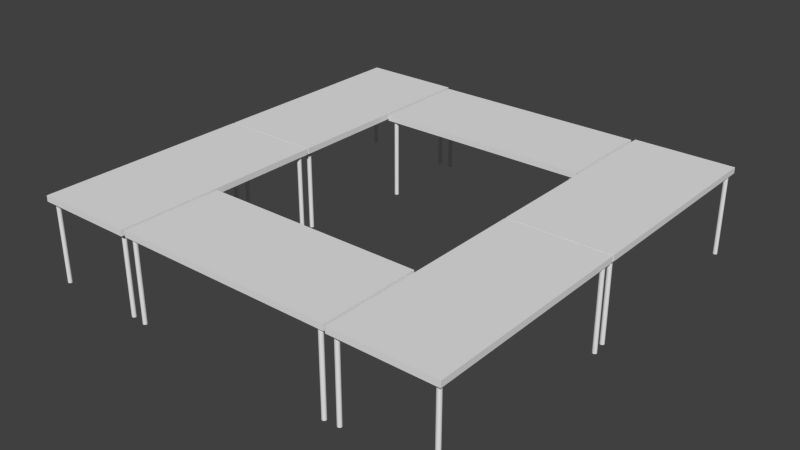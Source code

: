 # Source: mesa.blend  (saved by Blender 2.76.0; exported with 4.5.12 LTS)
import bpy
from mathutils import Matrix  # noqa: F401  (used for matrix-valued properties, if any)

bpy.ops.wm.read_factory_settings(use_empty=True)
scene = bpy.context.scene
scene.name = 'Scene'

# ---- collections
col_collection_1 = bpy.data.collections.new('Collection 1'); scene.collection.children.link(col_collection_1)

# ---- materials (node trees are filled in below, after node groups)
mat_mesamaterial = bpy.data.materials.new('mesaMAterial')
mat_mesamaterial.alpha_threshold = 0.0
mat_mesamaterial.use_transparent_shadow = False
mat_mesamaterial.roughness = 0.5
mat_mesamaterial.specular_intensity = 0.0
mat_mesamaterial.line_color = (0.0, 0.0, 0.0, 1.0)

# ---- material node trees

# ---- world
world_world = bpy.data.worlds.new('World'); scene.world = world_world
world_world.color = (0.05088, 0.05088, 0.05088)
world_world.use_sun_shadow = False
world_world.sun_shadow_jitter_overblur = 0.0
world_world.cycles.sampling_method = 'MANUAL'
world_world.cycles.sample_map_resolution = 256

# ---- meshes
me_cylinder_005 = bpy.data.meshes.new('Cylinder.005')
me_cylinder_005.from_pydata([(47.39, 98.1, -1.031), (47.39, 98.1, 0.9694), (47.58, 98.08, -1.031), (47.58, 98.08, 0.9694), (47.77, 98.02, -1.031), (47.77, 98.02, 0.9694), (47.94, 97.93, -1.031), (47.94, 97.93, 0.9694), (48.09, 97.81, -1.031), (48.09, 97.81, 0.9694), (48.22, 97.66, -1.031), (48.22, 97.66, 0.9694), (48.31, 97.48, -1.031), (48.31, 97.48, 0.9694), (48.37, 97.29, -1.031), (48.37, 97.29, 0.9694), (48.39, 97.1, -1.031), (48.39, 97.1, 0.9694), (48.37, 96.9, -1.031), (48.37, 96.9, 0.9694), (48.31, 96.72, -1.031), (48.31, 96.72, 0.9694), (48.22, 96.54, -1.031), (48.22, 96.54, 0.9694), (48.09, 96.39, -1.031), (48.09, 96.39, 0.9694), (47.94, 96.27, -1.031), (47.94, 96.27, 0.9694), (47.77, 96.18, -1.031), (47.77, 96.18, 0.9694), (47.58, 96.12, -1.031), (47.58, 96.12, 0.9694), (47.39, 96.1, -1.031), (47.39, 96.1, 0.9694), (47.19, 96.12, -1.031), (47.19, 96.12, 0.9694), (47.0, 96.18, -1.031), (47.0, 96.18, 0.9694), (46.83, 96.27, -1.031), (46.83, 96.27, 0.9694), (46.68, 96.39, -1.031), (46.68, 96.39, 0.9694), (46.55, 96.54, -1.031), (46.55, 96.54, 0.9694), (46.46, 96.72, -1.031), (46.46, 96.72, 0.9694), (46.4, 96.9, -1.031), (46.4, 96.9, 0.9694), (46.39, 97.1, -1.031), (46.39, 97.1, 0.9694), (46.4, 97.29, -1.031), (46.4, 97.29, 0.9694), (46.46, 97.48, -1.031), (46.46, 97.48, 0.9694), (46.55, 97.66, -1.031), (46.55, 97.66, 0.9694), (46.68, 97.81, -1.031), (46.68, 97.81, 0.9694), (46.83, 97.93, -1.031), (46.83, 97.93, 0.9694), (47.0, 98.02, -1.031), (47.0, 98.02, 0.9694), (47.19, 98.08, -1.031), (47.19, 98.08, 0.9694), (47.39, 56.54, -1.031), (47.39, 56.54, 0.9694), (47.58, 56.52, -1.031), (47.58, 56.52, 0.9694), (47.77, 56.46, -1.031), (47.77, 56.46, 0.9694), (47.94, 56.37, -1.031), (47.94, 56.37, 0.9694), (48.09, 56.25, -1.031), (48.09, 56.25, 0.9694), (48.22, 56.09, -1.031), (48.22, 56.09, 0.9694), (48.31, 55.92, -1.031), (48.31, 55.92, 0.9694), (48.37, 55.73, -1.031), (48.37, 55.73, 0.9694), (48.39, 55.54, -1.031), (48.39, 55.54, 0.9694), (48.37, 55.34, -1.031), (48.37, 55.34, 0.9694), (48.31, 55.16, -1.031), (48.31, 55.16, 0.9694), (48.22, 54.98, -1.031), (48.22, 54.98, 0.9694), (48.09, 54.83, -1.031), (48.09, 54.83, 0.9694), (47.94, 54.71, -1.031), (47.94, 54.71, 0.9694), (47.77, 54.61, -1.031), (47.77, 54.61, 0.9694), (47.58, 54.56, -1.031), (47.58, 54.56, 0.9694), (47.39, 54.54, -1.031), (47.39, 54.54, 0.9694), (47.19, 54.56, -1.031), (47.19, 54.56, 0.9694), (47.0, 54.61, -1.031), (47.0, 54.61, 0.9694), (46.83, 54.71, -1.031), (46.83, 54.71, 0.9694), (46.68, 54.83, -1.031), (46.68, 54.83, 0.9694), (46.55, 54.98, -1.031), (46.55, 54.98, 0.9694), (46.46, 55.16, -1.031), (46.46, 55.16, 0.9694), (46.4, 55.34, -1.031), (46.4, 55.34, 0.9694), (46.39, 55.54, -1.031), (46.39, 55.54, 0.9694), (46.4, 55.73, -1.031), (46.4, 55.73, 0.9694), (46.46, 55.92, -1.031), (46.46, 55.92, 0.9694), (46.55, 56.09, -1.031), (46.55, 56.09, 0.9694), (46.68, 56.25, -1.031), (46.68, 56.25, 0.9694), (46.83, 56.37, -1.031), (46.83, 56.37, 0.9694), (47.0, 56.46, -1.031), (47.0, 56.46, 0.9694), (47.19, 56.52, -1.031), (47.19, 56.52, 0.9694), (-47.05, 56.41, -1.031), (-47.05, 56.41, 0.9694), (-46.85, 56.39, -1.031), (-46.85, 56.39, 0.9694), (-46.66, 56.33, -1.031), (-46.66, 56.33, 0.9694), (-46.49, 56.24, -1.031), (-46.49, 56.24, 0.9694), (-46.34, 56.12, -1.031), (-46.34, 56.12, 0.9694), (-46.22, 55.96, -1.031), (-46.22, 55.96, 0.9694), (-46.12, 55.79, -1.031), (-46.12, 55.79, 0.9694), (-46.07, 55.6, -1.031), (-46.07, 55.6, 0.9694), (-46.05, 55.41, -1.031), (-46.05, 55.41, 0.9694), (-46.07, 55.21, -1.031), (-46.07, 55.21, 0.9694), (-46.12, 55.03, -1.031), (-46.12, 55.03, 0.9694), (-46.22, 54.85, -1.031), (-46.22, 54.85, 0.9694), (-46.34, 54.7, -1.031), (-46.34, 54.7, 0.9694), (-46.49, 54.58, -1.031), (-46.49, 54.58, 0.9694), (-46.66, 54.48, -1.031), (-46.66, 54.48, 0.9694), (-46.85, 54.43, -1.031), (-46.85, 54.43, 0.9694), (-47.05, 54.41, -1.031), (-47.05, 54.41, 0.9694), (-47.24, 54.43, -1.031), (-47.24, 54.43, 0.9694), (-47.43, 54.48, -1.031), (-47.43, 54.48, 0.9694), (-47.6, 54.58, -1.031), (-47.6, 54.58, 0.9694), (-47.75, 54.7, -1.031), (-47.75, 54.7, 0.9694), (-47.88, 54.85, -1.031), (-47.88, 54.85, 0.9694), (-47.97, 55.03, -1.031), (-47.97, 55.03, 0.9694), (-48.03, 55.21, -1.031), (-48.03, 55.21, 0.9694), (-48.05, 55.41, -1.031), (-48.05, 55.41, 0.9694), (-48.03, 55.6, -1.031), (-48.03, 55.6, 0.9694), (-47.97, 55.79, -1.031), (-47.97, 55.79, 0.9694), (-47.88, 55.96, -1.031), (-47.88, 55.96, 0.9694), (-47.75, 56.12, -1.031), (-47.75, 56.12, 0.9694), (-47.6, 56.24, -1.031), (-47.6, 56.24, 0.9694), (-47.43, 56.33, -1.031), (-47.43, 56.33, 0.9694), (-47.24, 56.39, -1.031), (-47.24, 56.39, 0.9694), (-47.05, 99.08, -1.031), (-47.05, 99.08, 0.9694), (-46.85, 99.06, -1.031), (-46.85, 99.06, 0.9694), (-46.66, 99.0, -1.031), (-46.66, 99.0, 0.9694), (-46.49, 98.91, -1.031), (-46.49, 98.91, 0.9694), (-46.34, 98.78, -1.031), (-46.34, 98.78, 0.9694), (-46.22, 98.63, -1.031), (-46.22, 98.63, 0.9694), (-46.12, 98.46, -1.031), (-46.12, 98.46, 0.9694), (-46.07, 98.27, -1.031), (-46.07, 98.27, 0.9694), (-46.05, 98.08, -1.031), (-46.05, 98.08, 0.9694), (-46.07, 97.88, -1.031), (-46.07, 97.88, 0.9694), (-46.12, 97.69, -1.031), (-46.12, 97.69, 0.9694), (-46.22, 97.52, -1.031), (-46.22, 97.52, 0.9694), (-46.34, 97.37, -1.031), (-46.34, 97.37, 0.9694), (-46.49, 97.24, -1.031), (-46.49, 97.24, 0.9694), (-46.66, 97.15, -1.031), (-46.66, 97.15, 0.9694), (-46.85, 97.09, -1.031), (-46.85, 97.09, 0.9694), (-47.05, 97.08, -1.031), (-47.05, 97.08, 0.9694), (-47.24, 97.09, -1.031), (-47.24, 97.09, 0.9694), (-47.43, 97.15, -1.031), (-47.43, 97.15, 0.9694), (-47.6, 97.24, -1.031), (-47.6, 97.24, 0.9694), (-47.75, 97.37, -1.031), (-47.75, 97.37, 0.9694), (-47.88, 97.52, -1.031), (-47.88, 97.52, 0.9694), (-47.97, 97.69, -1.031), (-47.97, 97.69, 0.9694), (-48.03, 97.88, -1.031), (-48.03, 97.88, 0.9694), (-48.05, 98.08, -1.031), (-48.05, 98.08, 0.9694), (-48.03, 98.27, -1.031), (-48.03, 98.27, 0.9694), (-47.97, 98.46, -1.031), (-47.97, 98.46, 0.9694), (-47.88, 98.63, -1.031), (-47.88, 98.63, 0.9694), (-47.75, 98.78, -1.031), (-47.75, 98.78, 0.9694), (-47.6, 98.91, -1.031), (-47.6, 98.91, 0.9694), (-47.43, 99.0, -1.031), (-47.43, 99.0, 0.9694), (-47.24, 99.06, -1.031), (-47.24, 99.06, 0.9694), (-50.28, 53.44, 1.049), (-50.28, 100.0, 1.049), (50.65, 100.0, 1.049), (50.65, 53.44, 1.049), (-50.28, 53.44, 0.9093), (-50.28, 100.0, 0.9093), (50.65, 100.0, 0.9093), (50.65, 53.44, 0.9093), (-53.55, 3.803, -1.031), (-53.55, 3.803, 0.9694), (-53.57, 3.608, -1.031), (-53.57, 3.608, 0.9694), (-53.63, 3.42, -1.031), (-53.63, 3.42, 0.9694), (-53.72, 3.248, -1.031), (-53.72, 3.248, 0.9694), (-53.84, 3.096, -1.031), (-53.84, 3.096, 0.9694), (-54.0, 2.972, -1.031), (-54.0, 2.972, 0.9694), (-54.17, 2.879, -1.031), (-54.17, 2.879, 0.9694), (-54.36, 2.822, -1.031), (-54.36, 2.822, 0.9694), (-54.55, 2.803, -1.031), (-54.55, 2.803, 0.9694), (-54.75, 2.822, -1.031), (-54.75, 2.822, 0.9694), (-54.93, 2.879, -1.031), (-54.93, 2.879, 0.9694), (-55.11, 2.972, -1.031), (-55.11, 2.972, 0.9694), (-55.26, 3.096, -1.031), (-55.26, 3.096, 0.9694), (-55.38, 3.248, -1.031), (-55.38, 3.248, 0.9694), (-55.47, 3.42, -1.031), (-55.47, 3.42, 0.9694), (-55.53, 3.608, -1.031), (-55.53, 3.608, 0.9694), (-55.55, 3.803, -1.031), (-55.55, 3.803, 0.9694), (-55.53, 3.998, -1.031), (-55.53, 3.998, 0.9694), (-55.47, 4.186, -1.031), (-55.47, 4.186, 0.9694), (-55.38, 4.359, -1.031), (-55.38, 4.359, 0.9694), (-55.26, 4.51, -1.031), (-55.26, 4.51, 0.9694), (-55.11, 4.635, -1.031), (-55.11, 4.635, 0.9694), (-54.93, 4.727, -1.031), (-54.93, 4.727, 0.9694), (-54.75, 4.784, -1.031), (-54.75, 4.784, 0.9694), (-54.55, 4.803, -1.031), (-54.55, 4.803, 0.9694), (-54.36, 4.784, -1.031), (-54.36, 4.784, 0.9694), (-54.17, 4.727, -1.031), (-54.17, 4.727, 0.9694), (-54.0, 4.635, -1.031), (-54.0, 4.635, 0.9694), (-53.84, 4.51, -1.031), (-53.84, 4.51, 0.9694), (-53.72, 4.359, -1.031), (-53.72, 4.359, 0.9694), (-53.63, 4.186, -1.031), (-53.63, 4.186, 0.9694), (-53.57, 3.998, -1.031), (-53.57, 3.998, 0.9694), (-95.11, 3.803, -1.031), (-95.11, 3.803, 0.9694), (-95.13, 3.608, -1.031), (-95.13, 3.608, 0.9694), (-95.19, 3.42, -1.031), (-95.19, 3.42, 0.9694), (-95.28, 3.248, -1.031), (-95.28, 3.248, 0.9694), (-95.4, 3.096, -1.031), (-95.4, 3.096, 0.9694), (-95.56, 2.972, -1.031), (-95.56, 2.972, 0.9694), (-95.73, 2.879, -1.031), (-95.73, 2.879, 0.9694), (-95.92, 2.822, -1.031), (-95.92, 2.822, 0.9694), (-96.11, 2.803, -1.031), (-96.11, 2.803, 0.9694), (-96.31, 2.822, -1.031), (-96.31, 2.822, 0.9694), (-96.49, 2.879, -1.031), (-96.49, 2.879, 0.9694), (-96.67, 2.972, -1.031), (-96.67, 2.972, 0.9694), (-96.82, 3.096, -1.031), (-96.82, 3.096, 0.9694), (-96.94, 3.248, -1.031), (-96.94, 3.248, 0.9694), (-97.04, 3.42, -1.031), (-97.04, 3.42, 0.9694), (-97.09, 3.608, -1.031), (-97.09, 3.608, 0.9694), (-97.11, 3.803, -1.031), (-97.11, 3.803, 0.9694), (-97.09, 3.998, -1.031), (-97.09, 3.998, 0.9694), (-97.04, 4.186, -1.031), (-97.04, 4.186, 0.9694), (-96.94, 4.359, -1.031), (-96.94, 4.359, 0.9694), (-96.82, 4.51, -1.031), (-96.82, 4.51, 0.9694), (-96.67, 4.635, -1.031), (-96.67, 4.635, 0.9694), (-96.49, 4.727, -1.031), (-96.49, 4.727, 0.9694), (-96.31, 4.784, -1.031), (-96.31, 4.784, 0.9694), (-96.11, 4.803, -1.031), (-96.11, 4.803, 0.9694), (-95.92, 4.784, -1.031), (-95.92, 4.784, 0.9694), (-95.73, 4.727, -1.031), (-95.73, 4.727, 0.9694), (-95.56, 4.635, -1.031), (-95.56, 4.635, 0.9694), (-95.4, 4.51, -1.031), (-95.4, 4.51, 0.9694), (-95.28, 4.359, -1.031), (-95.28, 4.359, 0.9694), (-95.19, 4.186, -1.031), (-95.19, 4.186, 0.9694), (-95.13, 3.998, -1.031), (-95.13, 3.998, 0.9694), (-95.24, 98.24, -1.031), (-95.24, 98.24, 0.9694), (-95.26, 98.04, -1.031), (-95.26, 98.04, 0.9694), (-95.32, 97.85, -1.031), (-95.32, 97.85, 0.9694), (-95.41, 97.68, -1.031), (-95.41, 97.68, 0.9694), (-95.54, 97.53, -1.031), (-95.54, 97.53, 0.9694), (-95.69, 97.4, -1.031), (-95.69, 97.4, 0.9694), (-95.86, 97.31, -1.031), (-95.86, 97.31, 0.9694), (-96.05, 97.25, -1.031), (-96.05, 97.25, 0.9694), (-96.24, 97.24, -1.031), (-96.24, 97.24, 0.9694), (-96.44, 97.25, -1.031), (-96.44, 97.25, 0.9694), (-96.62, 97.31, -1.031), (-96.62, 97.31, 0.9694), (-96.8, 97.4, -1.031), (-96.8, 97.4, 0.9694), (-96.95, 97.53, -1.031), (-96.95, 97.53, 0.9694), (-97.07, 97.68, -1.031), (-97.07, 97.68, 0.9694), (-97.17, 97.85, -1.031), (-97.17, 97.85, 0.9694), (-97.22, 98.04, -1.031), (-97.22, 98.04, 0.9694), (-97.24, 98.24, -1.031), (-97.24, 98.24, 0.9694), (-97.22, 98.43, -1.031), (-97.22, 98.43, 0.9694), (-97.17, 98.62, -1.031), (-97.17, 98.62, 0.9694), (-97.07, 98.79, -1.031), (-97.07, 98.79, 0.9694), (-96.95, 98.94, -1.031), (-96.95, 98.94, 0.9694), (-96.8, 99.07, -1.031), (-96.8, 99.07, 0.9694), (-96.62, 99.16, -1.031), (-96.62, 99.16, 0.9694), (-96.44, 99.22, -1.031), (-96.44, 99.22, 0.9694), (-96.24, 99.24, -1.031), (-96.24, 99.24, 0.9694), (-96.05, 99.22, -1.031), (-96.05, 99.22, 0.9694), (-95.86, 99.16, -1.031), (-95.86, 99.16, 0.9694), (-95.69, 99.07, -1.031), (-95.69, 99.07, 0.9694), (-95.54, 98.94, -1.031), (-95.54, 98.94, 0.9694), (-95.41, 98.79, -1.031), (-95.41, 98.79, 0.9694), (-95.32, 98.62, -1.031), (-95.32, 98.62, 0.9694), (-95.26, 98.43, -1.031), (-95.26, 98.43, 0.9694), (-52.57, 98.24, -1.031), (-52.57, 98.24, 0.9694), (-52.59, 98.04, -1.031), (-52.59, 98.04, 0.9694), (-52.65, 97.85, -1.031), (-52.65, 97.85, 0.9694), (-52.74, 97.68, -1.031), (-52.74, 97.68, 0.9694), (-52.87, 97.53, -1.031), (-52.87, 97.53, 0.9694), (-53.02, 97.4, -1.031), (-53.02, 97.4, 0.9694), (-53.19, 97.31, -1.031), (-53.19, 97.31, 0.9694), (-53.38, 97.25, -1.031), (-53.38, 97.25, 0.9694), (-53.57, 97.24, -1.031), (-53.57, 97.24, 0.9694), (-53.77, 97.25, -1.031), (-53.77, 97.25, 0.9694), (-53.96, 97.31, -1.031), (-53.96, 97.31, 0.9694), (-54.13, 97.4, -1.031), (-54.13, 97.4, 0.9694), (-54.28, 97.53, -1.031), (-54.28, 97.53, 0.9694), (-54.41, 97.68, -1.031), (-54.41, 97.68, 0.9694), (-54.5, 97.85, -1.031), (-54.5, 97.85, 0.9694), (-54.56, 98.04, -1.031), (-54.56, 98.04, 0.9694), (-54.57, 98.24, -1.031), (-54.57, 98.24, 0.9694), (-54.56, 98.43, -1.031), (-54.56, 98.43, 0.9694), (-54.5, 98.62, -1.031), (-54.5, 98.62, 0.9694), (-54.41, 98.79, -1.031), (-54.41, 98.79, 0.9694), (-54.28, 98.94, -1.031), (-54.28, 98.94, 0.9694), (-54.13, 99.07, -1.031), (-54.13, 99.07, 0.9694), (-53.96, 99.16, -1.031), (-53.96, 99.16, 0.9694), (-53.77, 99.22, -1.031), (-53.77, 99.22, 0.9694), (-53.57, 99.24, -1.031), (-53.57, 99.24, 0.9694), (-53.38, 99.22, -1.031), (-53.38, 99.22, 0.9694), (-53.19, 99.16, -1.031), (-53.19, 99.16, 0.9694), (-53.02, 99.07, -1.031), (-53.02, 99.07, 0.9694), (-52.87, 98.94, -1.031), (-52.87, 98.94, 0.9694), (-52.74, 98.79, -1.031), (-52.74, 98.79, 0.9694), (-52.65, 98.62, -1.031), (-52.65, 98.62, 0.9694), (-52.59, 98.43, -1.031), (-52.59, 98.43, 0.9694), (-98.21, 101.5, 1.049), (-51.65, 101.5, 1.049), (-51.65, 0.538, 1.049), (-98.21, 0.538, 1.049), (-98.21, 101.5, 0.9093), (-51.65, 101.5, 0.9093), (-51.65, 0.538, 0.9093), (-98.21, 0.538, 0.9093), (-53.55, -97.82, -1.031), (-53.55, -97.82, 0.9694), (-53.57, -98.02, -1.031), (-53.57, -98.02, 0.9694), (-53.63, -98.2, -1.031), (-53.63, -98.2, 0.9694), (-53.72, -98.38, -1.031), (-53.72, -98.38, 0.9694), (-53.84, -98.53, -1.031), (-53.84, -98.53, 0.9694), (-54.0, -98.65, -1.031), (-54.0, -98.65, 0.9694), (-54.17, -98.74, -1.031), (-54.17, -98.74, 0.9694), (-54.36, -98.8, -1.031), (-54.36, -98.8, 0.9694), (-54.55, -98.82, -1.031), (-54.55, -98.82, 0.9694), (-54.75, -98.8, -1.031), (-54.75, -98.8, 0.9694), (-54.93, -98.74, -1.031), (-54.93, -98.74, 0.9694), (-55.11, -98.65, -1.031), (-55.11, -98.65, 0.9694), (-55.26, -98.53, -1.031), (-55.26, -98.53, 0.9694), (-55.38, -98.38, -1.031), (-55.38, -98.38, 0.9694), (-55.47, -98.2, -1.031), (-55.47, -98.2, 0.9694), (-55.53, -98.02, -1.031), (-55.53, -98.02, 0.9694), (-55.55, -97.82, -1.031), (-55.55, -97.82, 0.9694), (-55.53, -97.63, -1.031), (-55.53, -97.63, 0.9694), (-55.47, -97.44, -1.031), (-55.47, -97.44, 0.9694), (-55.38, -97.27, -1.031), (-55.38, -97.27, 0.9694), (-55.26, -97.11, -1.031), (-55.26, -97.11, 0.9694), (-55.11, -96.99, -1.031), (-55.11, -96.99, 0.9694), (-54.93, -96.9, -1.031), (-54.93, -96.9, 0.9694), (-54.75, -96.84, -1.031), (-54.75, -96.84, 0.9694), (-54.55, -96.82, -1.031), (-54.55, -96.82, 0.9694), (-54.36, -96.84, -1.031), (-54.36, -96.84, 0.9694), (-54.17, -96.9, -1.031), (-54.17, -96.9, 0.9694), (-54.0, -96.99, -1.031), (-54.0, -96.99, 0.9694), (-53.84, -97.11, -1.031), (-53.84, -97.11, 0.9694), (-53.72, -97.27, -1.031), (-53.72, -97.27, 0.9694), (-53.63, -97.44, -1.031), (-53.63, -97.44, 0.9694), (-53.57, -97.63, -1.031), (-53.57, -97.63, 0.9694), (-95.11, -97.82, -1.031), (-95.11, -97.82, 0.9694), (-95.13, -98.02, -1.031), (-95.13, -98.02, 0.9694), (-95.19, -98.2, -1.031), (-95.19, -98.2, 0.9694), (-95.28, -98.38, -1.031), (-95.28, -98.38, 0.9694), (-95.4, -98.53, -1.031), (-95.4, -98.53, 0.9694), (-95.56, -98.65, -1.031), (-95.56, -98.65, 0.9694), (-95.73, -98.74, -1.031), (-95.73, -98.74, 0.9694), (-95.92, -98.8, -1.031), (-95.92, -98.8, 0.9694), (-96.11, -98.82, -1.031), (-96.11, -98.82, 0.9694), (-96.31, -98.8, -1.031), (-96.31, -98.8, 0.9694), (-96.49, -98.74, -1.031), (-96.49, -98.74, 0.9694), (-96.67, -98.65, -1.031), (-96.67, -98.65, 0.9694), (-96.82, -98.53, -1.031), (-96.82, -98.53, 0.9694), (-96.94, -98.38, -1.031), (-96.94, -98.38, 0.9694), (-97.04, -98.2, -1.031), (-97.04, -98.2, 0.9694), (-97.09, -98.02, -1.031), (-97.09, -98.02, 0.9694), (-97.11, -97.82, -1.031), (-97.11, -97.82, 0.9694), (-97.09, -97.63, -1.031), (-97.09, -97.63, 0.9694), (-97.04, -97.44, -1.031), (-97.04, -97.44, 0.9694), (-96.94, -97.27, -1.031), (-96.94, -97.27, 0.9694), (-96.82, -97.11, -1.031), (-96.82, -97.11, 0.9694), (-96.67, -96.99, -1.031), (-96.67, -96.99, 0.9694), (-96.49, -96.9, -1.031), (-96.49, -96.9, 0.9694), (-96.31, -96.84, -1.031), (-96.31, -96.84, 0.9694), (-96.11, -96.82, -1.031), (-96.11, -96.82, 0.9694), (-95.92, -96.84, -1.031), (-95.92, -96.84, 0.9694), (-95.73, -96.9, -1.031), (-95.73, -96.9, 0.9694), (-95.56, -96.99, -1.031), (-95.56, -96.99, 0.9694), (-95.4, -97.11, -1.031), (-95.4, -97.11, 0.9694), (-95.28, -97.27, -1.031), (-95.28, -97.27, 0.9694), (-95.19, -97.44, -1.031), (-95.19, -97.44, 0.9694), (-95.13, -97.63, -1.031), (-95.13, -97.63, 0.9694), (-95.24, -3.388, -1.031), (-95.24, -3.388, 0.9694), (-95.26, -3.583, -1.031), (-95.26, -3.583, 0.9694), (-95.32, -3.771, -1.031), (-95.32, -3.771, 0.9694), (-95.41, -3.944, -1.031), (-95.41, -3.944, 0.9694), (-95.54, -4.095, -1.031), (-95.54, -4.095, 0.9694), (-95.69, -4.22, -1.031), (-95.69, -4.22, 0.9694), (-95.86, -4.312, -1.031), (-95.86, -4.312, 0.9694), (-96.05, -4.369, -1.031), (-96.05, -4.369, 0.9694), (-96.24, -4.388, -1.031), (-96.24, -4.388, 0.9694), (-96.44, -4.369, -1.031), (-96.44, -4.369, 0.9694), (-96.62, -4.312, -1.031), (-96.62, -4.312, 0.9694), (-96.8, -4.22, -1.031), (-96.8, -4.22, 0.9694), (-96.95, -4.095, -1.031), (-96.95, -4.095, 0.9694), (-97.07, -3.944, -1.031), (-97.07, -3.944, 0.9694), (-97.17, -3.771, -1.031), (-97.17, -3.771, 0.9694), (-97.22, -3.583, -1.031), (-97.22, -3.583, 0.9694), (-97.24, -3.388, -1.031), (-97.24, -3.388, 0.9694), (-97.22, -3.193, -1.031), (-97.22, -3.193, 0.9694), (-97.17, -3.006, -1.031), (-97.17, -3.006, 0.9694), (-97.07, -2.833, -1.031), (-97.07, -2.833, 0.9694), (-96.95, -2.681, -1.031), (-96.95, -2.681, 0.9694), (-96.8, -2.557, -1.031), (-96.8, -2.557, 0.9694), (-96.62, -2.464, -1.031), (-96.62, -2.464, 0.9694), (-96.44, -2.408, -1.031), (-96.44, -2.408, 0.9694), (-96.24, -2.388, -1.031), (-96.24, -2.388, 0.9694), (-96.05, -2.408, -1.031), (-96.05, -2.408, 0.9694), (-95.86, -2.464, -1.031), (-95.86, -2.464, 0.9694), (-95.69, -2.557, -1.031), (-95.69, -2.557, 0.9694), (-95.54, -2.681, -1.031), (-95.54, -2.681, 0.9694), (-95.41, -2.833, -1.031), (-95.41, -2.833, 0.9694), (-95.32, -3.006, -1.031), (-95.32, -3.006, 0.9694), (-95.26, -3.193, -1.031), (-95.26, -3.193, 0.9694), (-52.57, -3.388, -1.031), (-52.57, -3.388, 0.9694), (-52.59, -3.583, -1.031), (-52.59, -3.583, 0.9694), (-52.65, -3.771, -1.031), (-52.65, -3.771, 0.9694), (-52.74, -3.944, -1.031), (-52.74, -3.944, 0.9694), (-52.87, -4.095, -1.031), (-52.87, -4.095, 0.9694), (-53.02, -4.22, -1.031), (-53.02, -4.22, 0.9694), (-53.19, -4.312, -1.031), (-53.19, -4.312, 0.9694), (-53.38, -4.369, -1.031), (-53.38, -4.369, 0.9694), (-53.57, -4.388, -1.031), (-53.57, -4.388, 0.9694), (-53.77, -4.369, -1.031), (-53.77, -4.369, 0.9694), (-53.96, -4.312, -1.031), (-53.96, -4.312, 0.9694), (-54.13, -4.22, -1.031), (-54.13, -4.22, 0.9694), (-54.28, -4.095, -1.031), (-54.28, -4.095, 0.9694), (-54.41, -3.944, -1.031), (-54.41, -3.944, 0.9694), (-54.5, -3.771, -1.031), (-54.5, -3.771, 0.9694), (-54.56, -3.583, -1.031), (-54.56, -3.583, 0.9694), (-54.57, -3.388, -1.031), (-54.57, -3.388, 0.9694), (-54.56, -3.193, -1.031), (-54.56, -3.193, 0.9694), (-54.5, -3.006, -1.031), (-54.5, -3.006, 0.9694), (-54.41, -2.833, -1.031), (-54.41, -2.833, 0.9694), (-54.28, -2.681, -1.031), (-54.28, -2.681, 0.9694), (-54.13, -2.557, -1.031), (-54.13, -2.557, 0.9694), (-53.96, -2.464, -1.031), (-53.96, -2.464, 0.9694), (-53.77, -2.408, -1.031), (-53.77, -2.408, 0.9694), (-53.57, -2.388, -1.031), (-53.57, -2.388, 0.9694), (-53.38, -2.408, -1.031), (-53.38, -2.408, 0.9694), (-53.19, -2.464, -1.031), (-53.19, -2.464, 0.9694), (-53.02, -2.557, -1.031), (-53.02, -2.557, 0.9694), (-52.87, -2.681, -1.031), (-52.87, -2.681, 0.9694), (-52.74, -2.833, -1.031), (-52.74, -2.833, 0.9694), (-52.65, -3.006, -1.031), (-52.65, -3.006, 0.9694), (-52.59, -3.193, -1.031), (-52.59, -3.193, 0.9694), (-98.21, -0.1559, 1.049), (-51.65, -0.1559, 1.049), (-51.65, -101.1, 1.049), (-98.21, -101.1, 1.049), (-98.21, -0.1559, 0.9093), (-51.65, -0.1559, 0.9093), (-51.65, -101.1, 0.9093), (-98.21, -101.1, 0.9093), (47.39, -55.8, -1.031), (47.39, -55.8, 0.9694), (47.58, -55.82, -1.031), (47.58, -55.82, 0.9694), (47.77, -55.88, -1.031), (47.77, -55.88, 0.9694), (47.94, -55.97, -1.031), (47.94, -55.97, 0.9694), (48.09, -56.09, -1.031), (48.09, -56.09, 0.9694), (48.22, -56.24, -1.031), (48.22, -56.24, 0.9694), (48.31, -56.42, -1.031), (48.31, -56.42, 0.9694), (48.37, -56.61, -1.031), (48.37, -56.61, 0.9694), (48.39, -56.8, -1.031), (48.39, -56.8, 0.9694), (48.37, -57.0, -1.031), (48.37, -57.0, 0.9694), (48.31, -57.18, -1.031), (48.31, -57.18, 0.9694), (48.22, -57.36, -1.031), (48.22, -57.36, 0.9694), (48.09, -57.51, -1.031), (48.09, -57.51, 0.9694), (47.94, -57.63, -1.031), (47.94, -57.63, 0.9694), (47.77, -57.72, -1.031), (47.77, -57.72, 0.9694), (47.58, -57.78, -1.031), (47.58, -57.78, 0.9694), (47.39, -57.8, -1.031), (47.39, -57.8, 0.9694), (47.19, -57.78, -1.031), (47.19, -57.78, 0.9694), (47.0, -57.72, -1.031), (47.0, -57.72, 0.9694), (46.83, -57.63, -1.031), (46.83, -57.63, 0.9694), (46.68, -57.51, -1.031), (46.68, -57.51, 0.9694), (46.55, -57.36, -1.031), (46.55, -57.36, 0.9694), (46.46, -57.18, -1.031), (46.46, -57.18, 0.9694), (46.4, -57.0, -1.031), (46.4, -57.0, 0.9694), (46.39, -56.8, -1.031), (46.39, -56.8, 0.9694), (46.4, -56.61, -1.031), (46.4, -56.61, 0.9694), (46.46, -56.42, -1.031), (46.46, -56.42, 0.9694), (46.55, -56.24, -1.031), (46.55, -56.24, 0.9694), (46.68, -56.09, -1.031), (46.68, -56.09, 0.9694), (46.83, -55.97, -1.031), (46.83, -55.97, 0.9694), (47.0, -55.88, -1.031), (47.0, -55.88, 0.9694), (47.19, -55.82, -1.031), (47.19, -55.82, 0.9694), (47.39, -97.36, -1.031), (47.39, -97.36, 0.9694), (47.58, -97.38, -1.031), (47.58, -97.38, 0.9694), (47.77, -97.44, -1.031), (47.77, -97.44, 0.9694), (47.94, -97.53, -1.031), (47.94, -97.53, 0.9694), (48.09, -97.65, -1.031), (48.09, -97.65, 0.9694), (48.22, -97.81, -1.031), (48.22, -97.81, 0.9694), (48.31, -97.98, -1.031), (48.31, -97.98, 0.9694), (48.37, -98.17, -1.031), (48.37, -98.17, 0.9694), (48.39, -98.36, -1.031), (48.39, -98.36, 0.9694), (48.37, -98.56, -1.031), (48.37, -98.56, 0.9694), (48.31, -98.74, -1.031), (48.31, -98.74, 0.9694), (48.22, -98.92, -1.031), (48.22, -98.92, 0.9694), (48.09, -99.07, -1.031), (48.09, -99.07, 0.9694), (47.94, -99.19, -1.031), (47.94, -99.19, 0.9694), (47.77, -99.29, -1.031), (47.77, -99.29, 0.9694), (47.58, -99.34, -1.031), (47.58, -99.34, 0.9694), (47.39, -99.36, -1.031), (47.39, -99.36, 0.9694), (47.19, -99.34, -1.031), (47.19, -99.34, 0.9694), (47.0, -99.29, -1.031), (47.0, -99.29, 0.9694), (46.83, -99.19, -1.031), (46.83, -99.19, 0.9694), (46.68, -99.07, -1.031), (46.68, -99.07, 0.9694), (46.55, -98.92, -1.031), (46.55, -98.92, 0.9694), (46.46, -98.74, -1.031), (46.46, -98.74, 0.9694), (46.4, -98.56, -1.031), (46.4, -98.56, 0.9694), (46.39, -98.36, -1.031), (46.39, -98.36, 0.9694), (46.4, -98.17, -1.031), (46.4, -98.17, 0.9694), (46.46, -97.98, -1.031), (46.46, -97.98, 0.9694), (46.55, -97.81, -1.031), (46.55, -97.81, 0.9694), (46.68, -97.65, -1.031), (46.68, -97.65, 0.9694), (46.83, -97.53, -1.031), (46.83, -97.53, 0.9694), (47.0, -97.44, -1.031), (47.0, -97.44, 0.9694), (47.19, -97.38, -1.031), (47.19, -97.38, 0.9694), (-47.05, -97.49, -1.031), (-47.05, -97.49, 0.9694), (-46.85, -97.51, -1.031), (-46.85, -97.51, 0.9694), (-46.66, -97.57, -1.031), (-46.66, -97.57, 0.9694), (-46.49, -97.66, -1.031), (-46.49, -97.66, 0.9694), (-46.34, -97.79, -1.031), (-46.34, -97.79, 0.9694), (-46.22, -97.94, -1.031), (-46.22, -97.94, 0.9694), (-46.12, -98.11, -1.031), (-46.12, -98.11, 0.9694), (-46.07, -98.3, -1.031), (-46.07, -98.3, 0.9694), (-46.05, -98.49, -1.031), (-46.05, -98.49, 0.9694), (-46.07, -98.69, -1.031), (-46.07, -98.69, 0.9694), (-46.12, -98.87, -1.031), (-46.12, -98.87, 0.9694), (-46.22, -99.05, -1.031), (-46.22, -99.05, 0.9694), (-46.34, -99.2, -1.031), (-46.34, -99.2, 0.9694), (-46.49, -99.32, -1.031), (-46.49, -99.32, 0.9694), (-46.66, -99.42, -1.031), (-46.66, -99.42, 0.9694), (-46.85, -99.47, -1.031), (-46.85, -99.47, 0.9694), (-47.05, -99.49, -1.031), (-47.05, -99.49, 0.9694), (-47.24, -99.47, -1.031), (-47.24, -99.47, 0.9694), (-47.43, -99.42, -1.031), (-47.43, -99.42, 0.9694), (-47.6, -99.32, -1.031), (-47.6, -99.32, 0.9694), (-47.75, -99.2, -1.031), (-47.75, -99.2, 0.9694), (-47.88, -99.05, -1.031), (-47.88, -99.05, 0.9694), (-47.97, -98.87, -1.031), (-47.97, -98.87, 0.9694), (-48.03, -98.69, -1.031), (-48.03, -98.69, 0.9694), (-48.05, -98.49, -1.031), (-48.05, -98.49, 0.9694), (-48.03, -98.3, -1.031), (-48.03, -98.3, 0.9694), (-47.97, -98.11, -1.031), (-47.97, -98.11, 0.9694), (-47.88, -97.94, -1.031), (-47.88, -97.94, 0.9694), (-47.75, -97.79, -1.031), (-47.75, -97.79, 0.9694), (-47.6, -97.66, -1.031), (-47.6, -97.66, 0.9694), (-47.43, -97.57, -1.031), (-47.43, -97.57, 0.9694), (-47.24, -97.51, -1.031), (-47.24, -97.51, 0.9694), (-47.05, -54.82, -1.031), (-47.05, -54.82, 0.9694), (-46.85, -54.84, -1.031), (-46.85, -54.84, 0.9694), (-46.66, -54.9, -1.031), (-46.66, -54.9, 0.9694), (-46.49, -54.99, -1.031), (-46.49, -54.99, 0.9694), (-46.34, -55.12, -1.031), (-46.34, -55.12, 0.9694), (-46.22, -55.27, -1.031), (-46.22, -55.27, 0.9694), (-46.12, -55.44, -1.031), (-46.12, -55.44, 0.9694), (-46.07, -55.63, -1.031), (-46.07, -55.63, 0.9694), (-46.05, -55.82, -1.031), (-46.05, -55.82, 0.9694), (-46.07, -56.02, -1.031), (-46.07, -56.02, 0.9694), (-46.12, -56.21, -1.031), (-46.12, -56.21, 0.9694), (-46.22, -56.38, -1.031), (-46.22, -56.38, 0.9694), (-46.34, -56.53, -1.031), (-46.34, -56.53, 0.9694), (-46.49, -56.66, -1.031), (-46.49, -56.66, 0.9694), (-46.66, -56.75, -1.031), (-46.66, -56.75, 0.9694), (-46.85, -56.81, -1.031), (-46.85, -56.81, 0.9694), (-47.05, -56.82, -1.031), (-47.05, -56.82, 0.9694), (-47.24, -56.81, -1.031), (-47.24, -56.81, 0.9694), (-47.43, -56.75, -1.031), (-47.43, -56.75, 0.9694), (-47.6, -56.66, -1.031), (-47.6, -56.66, 0.9694), (-47.75, -56.53, -1.031), (-47.75, -56.53, 0.9694), (-47.88, -56.38, -1.031), (-47.88, -56.38, 0.9694), (-47.97, -56.21, -1.031), (-47.97, -56.21, 0.9694), (-48.03, -56.02, -1.031), (-48.03, -56.02, 0.9694), (-48.05, -55.82, -1.031), (-48.05, -55.82, 0.9694), (-48.03, -55.63, -1.031), (-48.03, -55.63, 0.9694), (-47.97, -55.44, -1.031), (-47.97, -55.44, 0.9694), (-47.88, -55.27, -1.031), (-47.88, -55.27, 0.9694), (-47.75, -55.12, -1.031), (-47.75, -55.12, 0.9694), (-47.6, -54.99, -1.031), (-47.6, -54.99, 0.9694), (-47.43, -54.9, -1.031), (-47.43, -54.9, 0.9694), (-47.24, -54.84, -1.031), (-47.24, -54.84, 0.9694), (-50.28, -100.5, 1.049), (-50.28, -53.9, 1.049), (50.65, -53.9, 1.049), (50.65, -100.5, 1.049), (-50.28, -100.5, 0.9093), (-50.28, -53.9, 0.9093), (50.65, -53.9, 0.9093), (50.65, -100.5, 0.9093), (96.51, -97.82, -1.031), (96.51, -97.82, 0.9694), (96.49, -98.02, -1.031), (96.49, -98.02, 0.9694), (96.43, -98.2, -1.031), (96.43, -98.2, 0.9694), (96.34, -98.38, -1.031), (96.34, -98.38, 0.9694), (96.22, -98.53, -1.031), (96.22, -98.53, 0.9694), (96.06, -98.65, -1.031), (96.06, -98.65, 0.9694), (95.89, -98.74, -1.031), (95.89, -98.74, 0.9694), (95.7, -98.8, -1.031), (95.7, -98.8, 0.9694), (95.51, -98.82, -1.031), (95.51, -98.82, 0.9694), (95.31, -98.8, -1.031), (95.31, -98.8, 0.9694), (95.13, -98.74, -1.031), (95.13, -98.74, 0.9694), (94.95, -98.65, -1.031), (94.95, -98.65, 0.9694), (94.8, -98.53, -1.031), (94.8, -98.53, 0.9694), (94.68, -98.38, -1.031), (94.68, -98.38, 0.9694), (94.58, -98.2, -1.031), (94.58, -98.2, 0.9694), (94.53, -98.02, -1.031), (94.53, -98.02, 0.9694), (94.51, -97.82, -1.031), (94.51, -97.82, 0.9694), (94.53, -97.63, -1.031), (94.53, -97.63, 0.9694), (94.58, -97.44, -1.031), (94.58, -97.44, 0.9694), (94.68, -97.27, -1.031), (94.68, -97.27, 0.9694), (94.8, -97.11, -1.031), (94.8, -97.11, 0.9694), (94.95, -96.99, -1.031), (94.95, -96.99, 0.9694), (95.13, -96.9, -1.031), (95.13, -96.9, 0.9694), (95.31, -96.84, -1.031), (95.31, -96.84, 0.9694), (95.51, -96.82, -1.031), (95.51, -96.82, 0.9694), (95.7, -96.84, -1.031), (95.7, -96.84, 0.9694), (95.89, -96.9, -1.031), (95.89, -96.9, 0.9694), (96.06, -96.99, -1.031), (96.06, -96.99, 0.9694), (96.22, -97.11, -1.031), (96.22, -97.11, 0.9694), (96.34, -97.27, -1.031), (96.34, -97.27, 0.9694), (96.43, -97.44, -1.031), (96.43, -97.44, 0.9694), (96.49, -97.63, -1.031), (96.49, -97.63, 0.9694), (54.95, -97.82, -1.031), (54.95, -97.82, 0.9694), (54.93, -98.02, -1.031), (54.93, -98.02, 0.9694), (54.87, -98.2, -1.031), (54.87, -98.2, 0.9694), (54.78, -98.38, -1.031), (54.78, -98.38, 0.9694), (54.65, -98.53, -1.031), (54.65, -98.53, 0.9694), (54.5, -98.65, -1.031), (54.5, -98.65, 0.9694), (54.33, -98.74, -1.031), (54.33, -98.74, 0.9694), (54.14, -98.8, -1.031), (54.14, -98.8, 0.9694), (53.95, -98.82, -1.031), (53.95, -98.82, 0.9694), (53.75, -98.8, -1.031), (53.75, -98.8, 0.9694), (53.56, -98.74, -1.031), (53.56, -98.74, 0.9694), (53.39, -98.65, -1.031), (53.39, -98.65, 0.9694), (53.24, -98.53, -1.031), (53.24, -98.53, 0.9694), (53.12, -98.38, -1.031), (53.12, -98.38, 0.9694), (53.02, -98.2, -1.031), (53.02, -98.2, 0.9694), (52.97, -98.02, -1.031), (52.97, -98.02, 0.9694), (52.95, -97.82, -1.031), (52.95, -97.82, 0.9694), (52.97, -97.63, -1.031), (52.97, -97.63, 0.9694), (53.02, -97.44, -1.031), (53.02, -97.44, 0.9694), (53.12, -97.27, -1.031), (53.12, -97.27, 0.9694), (53.24, -97.11, -1.031), (53.24, -97.11, 0.9694), (53.39, -96.99, -1.031), (53.39, -96.99, 0.9694), (53.56, -96.9, -1.031), (53.56, -96.9, 0.9694), (53.75, -96.84, -1.031), (53.75, -96.84, 0.9694), (53.95, -96.82, -1.031), (53.95, -96.82, 0.9694), (54.14, -96.84, -1.031), (54.14, -96.84, 0.9694), (54.33, -96.9, -1.031), (54.33, -96.9, 0.9694), (54.5, -96.99, -1.031), (54.5, -96.99, 0.9694), (54.65, -97.11, -1.031), (54.65, -97.11, 0.9694), (54.78, -97.27, -1.031), (54.78, -97.27, 0.9694), (54.87, -97.44, -1.031), (54.87, -97.44, 0.9694), (54.93, -97.63, -1.031), (54.93, -97.63, 0.9694), (54.82, -3.388, -1.031), (54.82, -3.388, 0.9694), (54.8, -3.583, -1.031), (54.8, -3.583, 0.9694), (54.74, -3.771, -1.031), (54.74, -3.771, 0.9694), (54.65, -3.944, -1.031), (54.65, -3.944, 0.9694), (54.52, -4.095, -1.031), (54.52, -4.095, 0.9694), (54.37, -4.22, -1.031), (54.37, -4.22, 0.9694), (54.2, -4.312, -1.031), (54.2, -4.312, 0.9694), (54.01, -4.369, -1.031), (54.01, -4.369, 0.9694), (53.82, -4.388, -1.031), (53.82, -4.388, 0.9694), (53.62, -4.369, -1.031), (53.62, -4.369, 0.9694), (53.43, -4.312, -1.031), (53.43, -4.312, 0.9694), (53.26, -4.22, -1.031), (53.26, -4.22, 0.9694), (53.11, -4.095, -1.031), (53.11, -4.095, 0.9694), (52.98, -3.944, -1.031), (52.98, -3.944, 0.9694), (52.89, -3.771, -1.031), (52.89, -3.771, 0.9694), (52.84, -3.583, -1.031), (52.84, -3.583, 0.9694), (52.82, -3.388, -1.031), (52.82, -3.388, 0.9694), (52.84, -3.193, -1.031), (52.84, -3.193, 0.9694), (52.89, -3.006, -1.031), (52.89, -3.006, 0.9694), (52.98, -2.833, -1.031), (52.98, -2.833, 0.9694), (53.11, -2.681, -1.031), (53.11, -2.681, 0.9694), (53.26, -2.557, -1.031), (53.26, -2.557, 0.9694), (53.43, -2.464, -1.031), (53.43, -2.464, 0.9694), (53.62, -2.407, -1.031), (53.62, -2.407, 0.9694), (53.82, -2.388, -1.031), (53.82, -2.388, 0.9694), (54.01, -2.407, -1.031), (54.01, -2.407, 0.9694), (54.2, -2.464, -1.031), (54.2, -2.464, 0.9694), (54.37, -2.557, -1.031), (54.37, -2.557, 0.9694), (54.52, -2.681, -1.031), (54.52, -2.681, 0.9694), (54.65, -2.833, -1.031), (54.65, -2.833, 0.9694), (54.74, -3.006, -1.031), (54.74, -3.006, 0.9694), (54.8, -3.193, -1.031), (54.8, -3.193, 0.9694), (97.48, -3.388, -1.031), (97.48, -3.388, 0.9694), (97.46, -3.583, -1.031), (97.46, -3.583, 0.9694), (97.41, -3.771, -1.031), (97.41, -3.771, 0.9694), (97.32, -3.944, -1.031), (97.32, -3.944, 0.9694), (97.19, -4.095, -1.031), (97.19, -4.095, 0.9694), (97.04, -4.22, -1.031), (97.04, -4.22, 0.9694), (96.87, -4.312, -1.031), (96.87, -4.312, 0.9694), (96.68, -4.369, -1.031), (96.68, -4.369, 0.9694), (96.48, -4.388, -1.031), (96.48, -4.388, 0.9694), (96.29, -4.369, -1.031), (96.29, -4.369, 0.9694), (96.1, -4.312, -1.031), (96.1, -4.312, 0.9694), (95.93, -4.22, -1.031), (95.93, -4.22, 0.9694), (95.78, -4.095, -1.031), (95.78, -4.095, 0.9694), (95.65, -3.944, -1.031), (95.65, -3.944, 0.9694), (95.56, -3.771, -1.031), (95.56, -3.771, 0.9694), (95.5, -3.583, -1.031), (95.5, -3.583, 0.9694), (95.48, -3.388, -1.031), (95.48, -3.388, 0.9694), (95.5, -3.193, -1.031), (95.5, -3.193, 0.9694), (95.56, -3.006, -1.031), (95.56, -3.006, 0.9694), (95.65, -2.833, -1.031), (95.65, -2.833, 0.9694), (95.78, -2.681, -1.031), (95.78, -2.681, 0.9694), (95.93, -2.557, -1.031), (95.93, -2.557, 0.9694), (96.1, -2.464, -1.031), (96.1, -2.464, 0.9694), (96.29, -2.407, -1.031), (96.29, -2.407, 0.9694), (96.48, -2.388, -1.031), (96.48, -2.388, 0.9694), (96.68, -2.407, -1.031), (96.68, -2.407, 0.9694), (96.87, -2.464, -1.031), (96.87, -2.464, 0.9694), (97.04, -2.557, -1.031), (97.04, -2.557, 0.9694), (97.19, -2.681, -1.031), (97.19, -2.681, 0.9694), (97.32, -2.833, -1.031), (97.32, -2.833, 0.9694), (97.41, -3.006, -1.031), (97.41, -3.006, 0.9694), (97.46, -3.193, -1.031), (97.46, -3.193, 0.9694), (51.85, -0.1559, 1.049), (98.41, -0.1559, 1.049), (98.41, -101.1, 1.049), (51.85, -101.1, 1.049), (51.85, -0.1559, 0.9093), (98.41, -0.1559, 0.9093), (98.41, -101.1, 0.9093), (51.85, -101.1, 0.9093), (96.51, 3.803, -1.031), (96.51, 3.803, 0.9694), (96.49, 3.608, -1.031), (96.49, 3.608, 0.9694), (96.43, 3.42, -1.031), (96.43, 3.42, 0.9694), (96.34, 3.248, -1.031), (96.34, 3.248, 0.9694), (96.22, 3.096, -1.031), (96.22, 3.096, 0.9694), (96.06, 2.972, -1.031), (96.06, 2.972, 0.9694), (95.89, 2.879, -1.031), (95.89, 2.879, 0.9694), (95.7, 2.822, -1.031), (95.7, 2.822, 0.9694), (95.51, 2.803, -1.031), (95.51, 2.803, 0.9694), (95.31, 2.822, -1.031), (95.31, 2.822, 0.9694), (95.13, 2.879, -1.031), (95.13, 2.879, 0.9694), (94.95, 2.972, -1.031), (94.95, 2.972, 0.9694), (94.8, 3.096, -1.031), (94.8, 3.096, 0.9694), (94.68, 3.248, -1.031), (94.68, 3.248, 0.9694), (94.58, 3.42, -1.031), (94.58, 3.42, 0.9694), (94.53, 3.608, -1.031), (94.53, 3.608, 0.9694), (94.51, 3.803, -1.031), (94.51, 3.803, 0.9694), (94.53, 3.998, -1.031), (94.53, 3.998, 0.9694), (94.58, 4.186, -1.031), (94.58, 4.186, 0.9694), (94.68, 4.359, -1.031), (94.68, 4.359, 0.9694), (94.8, 4.51, -1.031), (94.8, 4.51, 0.9694), (94.95, 4.635, -1.031), (94.95, 4.635, 0.9694), (95.13, 4.727, -1.031), (95.13, 4.727, 0.9694), (95.31, 4.784, -1.031), (95.31, 4.784, 0.9694), (95.51, 4.803, -1.031), (95.51, 4.803, 0.9694), (95.7, 4.784, -1.031), (95.7, 4.784, 0.9694), (95.89, 4.727, -1.031), (95.89, 4.727, 0.9694), (96.06, 4.635, -1.031), (96.06, 4.635, 0.9694), (96.22, 4.51, -1.031), (96.22, 4.51, 0.9694), (96.34, 4.359, -1.031), (96.34, 4.359, 0.9694), (96.43, 4.186, -1.031), (96.43, 4.186, 0.9694), (96.49, 3.998, -1.031), (96.49, 3.998, 0.9694), (54.95, 3.803, -1.031), (54.95, 3.803, 0.9694), (54.93, 3.608, -1.031), (54.93, 3.608, 0.9694), (54.87, 3.42, -1.031), (54.87, 3.42, 0.9694), (54.78, 3.248, -1.031), (54.78, 3.248, 0.9694), (54.65, 3.096, -1.031), (54.65, 3.096, 0.9694), (54.5, 2.972, -1.031), (54.5, 2.972, 0.9694), (54.33, 2.879, -1.031), (54.33, 2.879, 0.9694), (54.14, 2.822, -1.031), (54.14, 2.822, 0.9694), (53.95, 2.803, -1.031), (53.95, 2.803, 0.9694), (53.75, 2.822, -1.031), (53.75, 2.822, 0.9694), (53.56, 2.879, -1.031), (53.56, 2.879, 0.9694), (53.39, 2.972, -1.031), (53.39, 2.972, 0.9694), (53.24, 3.096, -1.031), (53.24, 3.096, 0.9694), (53.12, 3.248, -1.031), (53.12, 3.248, 0.9694), (53.02, 3.42, -1.031), (53.02, 3.42, 0.9694), (52.97, 3.608, -1.031), (52.97, 3.608, 0.9694), (52.95, 3.803, -1.031), (52.95, 3.803, 0.9694), (52.97, 3.998, -1.031), (52.97, 3.998, 0.9694), (53.02, 4.186, -1.031), (53.02, 4.186, 0.9694), (53.12, 4.359, -1.031), (53.12, 4.359, 0.9694), (53.24, 4.51, -1.031), (53.24, 4.51, 0.9694), (53.39, 4.635, -1.031), (53.39, 4.635, 0.9694), (53.56, 4.727, -1.031), (53.56, 4.727, 0.9694), (53.75, 4.784, -1.031), (53.75, 4.784, 0.9694), (53.95, 4.803, -1.031), (53.95, 4.803, 0.9694), (54.14, 4.784, -1.031), (54.14, 4.784, 0.9694), (54.33, 4.727, -1.031), (54.33, 4.727, 0.9694), (54.5, 4.635, -1.031), (54.5, 4.635, 0.9694), (54.65, 4.51, -1.031), (54.65, 4.51, 0.9694), (54.78, 4.359, -1.031), (54.78, 4.359, 0.9694), (54.87, 4.186, -1.031), (54.87, 4.186, 0.9694), (54.93, 3.998, -1.031), (54.93, 3.998, 0.9694), (54.82, 98.24, -1.031), (54.82, 98.24, 0.9694), (54.8, 98.04, -1.031), (54.8, 98.04, 0.9694), (54.74, 97.85, -1.031), (54.74, 97.85, 0.9694), (54.65, 97.68, -1.031), (54.65, 97.68, 0.9694), (54.52, 97.53, -1.031), (54.52, 97.53, 0.9694), (54.37, 97.4, -1.031), (54.37, 97.4, 0.9694), (54.2, 97.31, -1.031), (54.2, 97.31, 0.9694), (54.01, 97.26, -1.031), (54.01, 97.26, 0.9694), (53.82, 97.24, -1.031), (53.82, 97.24, 0.9694), (53.62, 97.26, -1.031), (53.62, 97.26, 0.9694), (53.43, 97.31, -1.031), (53.43, 97.31, 0.9694), (53.26, 97.4, -1.031), (53.26, 97.4, 0.9694), (53.11, 97.53, -1.031), (53.11, 97.53, 0.9694), (52.98, 97.68, -1.031), (52.98, 97.68, 0.9694), (52.89, 97.85, -1.031), (52.89, 97.85, 0.9694), (52.84, 98.04, -1.031), (52.84, 98.04, 0.9694), (52.82, 98.24, -1.031), (52.82, 98.24, 0.9694), (52.84, 98.43, -1.031), (52.84, 98.43, 0.9694), (52.89, 98.62, -1.031), (52.89, 98.62, 0.9694), (52.98, 98.79, -1.031), (52.98, 98.79, 0.9694), (53.11, 98.94, -1.031), (53.11, 98.94, 0.9694), (53.26, 99.07, -1.031), (53.26, 99.07, 0.9694), (53.43, 99.16, -1.031), (53.43, 99.16, 0.9694), (53.62, 99.22, -1.031), (53.62, 99.22, 0.9694), (53.82, 99.24, -1.031), (53.82, 99.24, 0.9694), (54.01, 99.22, -1.031), (54.01, 99.22, 0.9694), (54.2, 99.16, -1.031), (54.2, 99.16, 0.9694), (54.37, 99.07, -1.031), (54.37, 99.07, 0.9694), (54.52, 98.94, -1.031), (54.52, 98.94, 0.9694), (54.65, 98.79, -1.031), (54.65, 98.79, 0.9694), (54.74, 98.62, -1.031), (54.74, 98.62, 0.9694), (54.8, 98.43, -1.031), (54.8, 98.43, 0.9694), (97.48, 98.24, -1.031), (97.48, 98.24, 0.9694), (97.46, 98.04, -1.031), (97.46, 98.04, 0.9694), (97.41, 97.85, -1.031), (97.41, 97.85, 0.9694), (97.32, 97.68, -1.031), (97.32, 97.68, 0.9694), (97.19, 97.53, -1.031), (97.19, 97.53, 0.9694), (97.04, 97.4, -1.031), (97.04, 97.4, 0.9694), (96.87, 97.31, -1.031), (96.87, 97.31, 0.9694), (96.68, 97.26, -1.031), (96.68, 97.26, 0.9694), (96.48, 97.24, -1.031), (96.48, 97.24, 0.9694), (96.29, 97.26, -1.031), (96.29, 97.26, 0.9694), (96.1, 97.31, -1.031), (96.1, 97.31, 0.9694), (95.93, 97.4, -1.031), (95.93, 97.4, 0.9694), (95.78, 97.53, -1.031), (95.78, 97.53, 0.9694), (95.65, 97.68, -1.031), (95.65, 97.68, 0.9694), (95.56, 97.85, -1.031), (95.56, 97.85, 0.9694), (95.5, 98.04, -1.031), (95.5, 98.04, 0.9694), (95.48, 98.24, -1.031), (95.48, 98.24, 0.9694), (95.5, 98.43, -1.031), (95.5, 98.43, 0.9694), (95.56, 98.62, -1.031), (95.56, 98.62, 0.9694), (95.65, 98.79, -1.031), (95.65, 98.79, 0.9694), (95.78, 98.94, -1.031), (95.78, 98.94, 0.9694), (95.93, 99.07, -1.031), (95.93, 99.07, 0.9694), (96.1, 99.16, -1.031), (96.1, 99.16, 0.9694), (96.29, 99.22, -1.031), (96.29, 99.22, 0.9694), (96.48, 99.24, -1.031), (96.48, 99.24, 0.9694), (96.68, 99.22, -1.031), (96.68, 99.22, 0.9694), (96.87, 99.16, -1.031), (96.87, 99.16, 0.9694), (97.04, 99.07, -1.031), (97.04, 99.07, 0.9694), (97.19, 98.94, -1.031), (97.19, 98.94, 0.9694), (97.32, 98.79, -1.031), (97.32, 98.79, 0.9694), (97.41, 98.62, -1.031), (97.41, 98.62, 0.9694), (97.46, 98.43, -1.031), (97.46, 98.43, 0.9694), (51.85, 101.5, 1.049), (98.41, 101.5, 1.049), (98.41, 0.538, 1.049), (51.85, 0.538, 1.049), (51.85, 101.5, 0.9093), (98.41, 101.5, 0.9093), (98.41, 0.538, 0.9093), (51.85, 0.538, 0.9093)], [], [(0, 1, 3, 2), (2, 3, 5, 4), (4, 5, 7, 6), (6, 7, 9, 8), (8, 9, 11, 10), (10, 11, 13, 12), (12, 13, 15, 14), (14, 15, 17, 16), (16, 17, 19, 18), (18, 19, 21, 20), (20, 21, 23, 22), (22, 23, 25, 24), (24, 25, 27, 26), (26, 27, 29, 28), (28, 29, 31, 30), (30, 31, 33, 32), (32, 33, 35, 34), (34, 35, 37, 36), (36, 37, 39, 38), (38, 39, 41, 40), (40, 41, 43, 42), (42, 43, 45, 44), (44, 45, 47, 46), (46, 47, 49, 48), (48, 49, 51, 50), (50, 51, 53, 52), (52, 53, 55, 54), (54, 55, 57, 56), (56, 57, 59, 58), (58, 59, 61, 60), (3, 1, 63, 61, 59, 57, 55, 53, 51, 49, 47, 45, 43, 41, 39, 37, 35, 33, 31, 29, 27, 25, 23, 21, 19, 17, 15, 13, 11, 9, 7, 5), (62, 63, 1, 0), (60, 61, 63, 62), (0, 2, 4, 6, 8, 10, 12, 14, 16, 18, 20, 22, 24, 26, 28, 30, 32, 34, 36, 38, 40, 42, 44, 46, 48, 50, 52, 54, 56, 58, 60, 62), (64, 65, 67, 66), (66, 67, 69, 68), (68, 69, 71, 70), (70, 71, 73, 72), (72, 73, 75, 74), (74, 75, 77, 76), (76, 77, 79, 78), (78, 79, 81, 80), (80, 81, 83, 82), (82, 83, 85, 84), (84, 85, 87, 86), (86, 87, 89, 88), (88, 89, 91, 90), (90, 91, 93, 92), (92, 93, 95, 94), (94, 95, 97, 96), (96, 97, 99, 98), (98, 99, 101, 100), (100, 101, 103, 102), (102, 103, 105, 104), (104, 105, 107, 106), (106, 107, 109, 108), (108, 109, 111, 110), (110, 111, 113, 112), (112, 113, 115, 114), (114, 115, 117, 116), (116, 117, 119, 118), (118, 119, 121, 120), (120, 121, 123, 122), (122, 123, 125, 124), (67, 65, 127, 125, 123, 121, 119, 117, 115, 113, 111, 109, 107, 105, 103, 101, 99, 97, 95, 93, 91, 89, 87, 85, 83, 81, 79, 77, 75, 73, 71, 69), (126, 127, 65, 64), (124, 125, 127, 126), (64, 66, 68, 70, 72, 74, 76, 78, 80, 82, 84, 86, 88, 90, 92, 94, 96, 98, 100, 102, 104, 106, 108, 110, 112, 114, 116, 118, 120, 122, 124, 126), (128, 129, 131, 130), (130, 131, 133, 132), (132, 133, 135, 134), (134, 135, 137, 136), (136, 137, 139, 138), (138, 139, 141, 140), (140, 141, 143, 142), (142, 143, 145, 144), (144, 145, 147, 146), (146, 147, 149, 148), (148, 149, 151, 150), (150, 151, 153, 152), (152, 153, 155, 154), (154, 155, 157, 156), (156, 157, 159, 158), (158, 159, 161, 160), (160, 161, 163, 162), (162, 163, 165, 164), (164, 165, 167, 166), (166, 167, 169, 168), (168, 169, 171, 170), (170, 171, 173, 172), (172, 173, 175, 174), (174, 175, 177, 176), (176, 177, 179, 178), (178, 179, 181, 180), (180, 181, 183, 182), (182, 183, 185, 184), (184, 185, 187, 186), (186, 187, 189, 188), (131, 129, 191, 189, 187, 185, 183, 181, 179, 177, 175, 173, 171, 169, 167, 165, 163, 161, 159, 157, 155, 153, 151, 149, 147, 145, 143, 141, 139, 137, 135, 133), (190, 191, 129, 128), (188, 189, 191, 190), (128, 130, 132, 134, 136, 138, 140, 142, 144, 146, 148, 150, 152, 154, 156, 158, 160, 162, 164, 166, 168, 170, 172, 174, 176, 178, 180, 182, 184, 186, 188, 190), (192, 193, 195, 194), (194, 195, 197, 196), (196, 197, 199, 198), (198, 199, 201, 200), (200, 201, 203, 202), (202, 203, 205, 204), (204, 205, 207, 206), (206, 207, 209, 208), (208, 209, 211, 210), (210, 211, 213, 212), (212, 213, 215, 214), (214, 215, 217, 216), (216, 217, 219, 218), (218, 219, 221, 220), (220, 221, 223, 222), (222, 223, 225, 224), (224, 225, 227, 226), (226, 227, 229, 228), (228, 229, 231, 230), (230, 231, 233, 232), (232, 233, 235, 234), (234, 235, 237, 236), (236, 237, 239, 238), (238, 239, 241, 240), (240, 241, 243, 242), (242, 243, 245, 244), (244, 245, 247, 246), (246, 247, 249, 248), (248, 249, 251, 250), (250, 251, 253, 252), (195, 193, 255, 253, 251, 249, 247, 245, 243, 241, 239, 237, 235, 233, 231, 229, 227, 225, 223, 221, 219, 217, 215, 213, 211, 209, 207, 205, 203, 201, 199, 197), (254, 255, 193, 192), (252, 253, 255, 254), (192, 194, 196, 198, 200, 202, 204, 206, 208, 210, 212, 214, 216, 218, 220, 222, 224, 226, 228, 230, 232, 234, 236, 238, 240, 242, 244, 246, 248, 250, 252, 254), (256, 257, 258, 259), (260, 263, 262, 261), (256, 260, 261, 257), (257, 261, 262, 258), (258, 262, 263, 259), (260, 256, 259, 263), (264, 265, 267, 266), (266, 267, 269, 268), (268, 269, 271, 270), (270, 271, 273, 272), (272, 273, 275, 274), (274, 275, 277, 276), (276, 277, 279, 278), (278, 279, 281, 280), (280, 281, 283, 282), (282, 283, 285, 284), (284, 285, 287, 286), (286, 287, 289, 288), (288, 289, 291, 290), (290, 291, 293, 292), (292, 293, 295, 294), (294, 295, 297, 296), (296, 297, 299, 298), (298, 299, 301, 300), (300, 301, 303, 302), (302, 303, 305, 304), (304, 305, 307, 306), (306, 307, 309, 308), (308, 309, 311, 310), (310, 311, 313, 312), (312, 313, 315, 314), (314, 315, 317, 316), (316, 317, 319, 318), (318, 319, 321, 320), (320, 321, 323, 322), (322, 323, 325, 324), (267, 265, 327, 325, 323, 321, 319, 317, 315, 313, 311, 309, 307, 305, 303, 301, 299, 297, 295, 293, 291, 289, 287, 285, 283, 281, 279, 277, 275, 273, 271, 269), (326, 327, 265, 264), (324, 325, 327, 326), (264, 266, 268, 270, 272, 274, 276, 278, 280, 282, 284, 286, 288, 290, 292, 294, 296, 298, 300, 302, 304, 306, 308, 310, 312, 314, 316, 318, 320, 322, 324, 326), (328, 329, 331, 330), (330, 331, 333, 332), (332, 333, 335, 334), (334, 335, 337, 336), (336, 337, 339, 338), (338, 339, 341, 340), (340, 341, 343, 342), (342, 343, 345, 344), (344, 345, 347, 346), (346, 347, 349, 348), (348, 349, 351, 350), (350, 351, 353, 352), (352, 353, 355, 354), (354, 355, 357, 356), (356, 357, 359, 358), (358, 359, 361, 360), (360, 361, 363, 362), (362, 363, 365, 364), (364, 365, 367, 366), (366, 367, 369, 368), (368, 369, 371, 370), (370, 371, 373, 372), (372, 373, 375, 374), (374, 375, 377, 376), (376, 377, 379, 378), (378, 379, 381, 380), (380, 381, 383, 382), (382, 383, 385, 384), (384, 385, 387, 386), (386, 387, 389, 388), (331, 329, 391, 389, 387, 385, 383, 381, 379, 377, 375, 373, 371, 369, 367, 365, 363, 361, 359, 357, 355, 353, 351, 349, 347, 345, 343, 341, 339, 337, 335, 333), (390, 391, 329, 328), (388, 389, 391, 390), (328, 330, 332, 334, 336, 338, 340, 342, 344, 346, 348, 350, 352, 354, 356, 358, 360, 362, 364, 366, 368, 370, 372, 374, 376, 378, 380, 382, 384, 386, 388, 390), (392, 393, 395, 394), (394, 395, 397, 396), (396, 397, 399, 398), (398, 399, 401, 400), (400, 401, 403, 402), (402, 403, 405, 404), (404, 405, 407, 406), (406, 407, 409, 408), (408, 409, 411, 410), (410, 411, 413, 412), (412, 413, 415, 414), (414, 415, 417, 416), (416, 417, 419, 418), (418, 419, 421, 420), (420, 421, 423, 422), (422, 423, 425, 424), (424, 425, 427, 426), (426, 427, 429, 428), (428, 429, 431, 430), (430, 431, 433, 432), (432, 433, 435, 434), (434, 435, 437, 436), (436, 437, 439, 438), (438, 439, 441, 440), (440, 441, 443, 442), (442, 443, 445, 444), (444, 445, 447, 446), (446, 447, 449, 448), (448, 449, 451, 450), (450, 451, 453, 452), (395, 393, 455, 453, 451, 449, 447, 445, 443, 441, 439, 437, 435, 433, 431, 429, 427, 425, 423, 421, 419, 417, 415, 413, 411, 409, 407, 405, 403, 401, 399, 397), (454, 455, 393, 392), (452, 453, 455, 454), (392, 394, 396, 398, 400, 402, 404, 406, 408, 410, 412, 414, 416, 418, 420, 422, 424, 426, 428, 430, 432, 434, 436, 438, 440, 442, 444, 446, 448, 450, 452, 454), (456, 457, 459, 458), (458, 459, 461, 460), (460, 461, 463, 462), (462, 463, 465, 464), (464, 465, 467, 466), (466, 467, 469, 468), (468, 469, 471, 470), (470, 471, 473, 472), (472, 473, 475, 474), (474, 475, 477, 476), (476, 477, 479, 478), (478, 479, 481, 480), (480, 481, 483, 482), (482, 483, 485, 484), (484, 485, 487, 486), (486, 487, 489, 488), (488, 489, 491, 490), (490, 491, 493, 492), (492, 493, 495, 494), (494, 495, 497, 496), (496, 497, 499, 498), (498, 499, 501, 500), (500, 501, 503, 502), (502, 503, 505, 504), (504, 505, 507, 506), (506, 507, 509, 508), (508, 509, 511, 510), (510, 511, 513, 512), (512, 513, 515, 514), (514, 515, 517, 516), (459, 457, 519, 517, 515, 513, 511, 509, 507, 505, 503, 501, 499, 497, 495, 493, 491, 489, 487, 485, 483, 481, 479, 477, 475, 473, 471, 469, 467, 465, 463, 461), (518, 519, 457, 456), (516, 517, 519, 518), (456, 458, 460, 462, 464, 466, 468, 470, 472, 474, 476, 478, 480, 482, 484, 486, 488, 490, 492, 494, 496, 498, 500, 502, 504, 506, 508, 510, 512, 514, 516, 518), (520, 521, 522, 523), (524, 527, 526, 525), (520, 524, 525, 521), (521, 525, 526, 522), (522, 526, 527, 523), (524, 520, 523, 527), (528, 529, 531, 530), (530, 531, 533, 532), (532, 533, 535, 534), (534, 535, 537, 536), (536, 537, 539, 538), (538, 539, 541, 540), (540, 541, 543, 542), (542, 543, 545, 544), (544, 545, 547, 546), (546, 547, 549, 548), (548, 549, 551, 550), (550, 551, 553, 552), (552, 553, 555, 554), (554, 555, 557, 556), (556, 557, 559, 558), (558, 559, 561, 560), (560, 561, 563, 562), (562, 563, 565, 564), (564, 565, 567, 566), (566, 567, 569, 568), (568, 569, 571, 570), (570, 571, 573, 572), (572, 573, 575, 574), (574, 575, 577, 576), (576, 577, 579, 578), (578, 579, 581, 580), (580, 581, 583, 582), (582, 583, 585, 584), (584, 585, 587, 586), (586, 587, 589, 588), (531, 529, 591, 589, 587, 585, 583, 581, 579, 577, 575, 573, 571, 569, 567, 565, 563, 561, 559, 557, 555, 553, 551, 549, 547, 545, 543, 541, 539, 537, 535, 533), (590, 591, 529, 528), (588, 589, 591, 590), (528, 530, 532, 534, 536, 538, 540, 542, 544, 546, 548, 550, 552, 554, 556, 558, 560, 562, 564, 566, 568, 570, 572, 574, 576, 578, 580, 582, 584, 586, 588, 590), (592, 593, 595, 594), (594, 595, 597, 596), (596, 597, 599, 598), (598, 599, 601, 600), (600, 601, 603, 602), (602, 603, 605, 604), (604, 605, 607, 606), (606, 607, 609, 608), (608, 609, 611, 610), (610, 611, 613, 612), (612, 613, 615, 614), (614, 615, 617, 616), (616, 617, 619, 618), (618, 619, 621, 620), (620, 621, 623, 622), (622, 623, 625, 624), (624, 625, 627, 626), (626, 627, 629, 628), (628, 629, 631, 630), (630, 631, 633, 632), (632, 633, 635, 634), (634, 635, 637, 636), (636, 637, 639, 638), (638, 639, 641, 640), (640, 641, 643, 642), (642, 643, 645, 644), (644, 645, 647, 646), (646, 647, 649, 648), (648, 649, 651, 650), (650, 651, 653, 652), (595, 593, 655, 653, 651, 649, 647, 645, 643, 641, 639, 637, 635, 633, 631, 629, 627, 625, 623, 621, 619, 617, 615, 613, 611, 609, 607, 605, 603, 601, 599, 597), (654, 655, 593, 592), (652, 653, 655, 654), (592, 594, 596, 598, 600, 602, 604, 606, 608, 610, 612, 614, 616, 618, 620, 622, 624, 626, 628, 630, 632, 634, 636, 638, 640, 642, 644, 646, 648, 650, 652, 654), (656, 657, 659, 658), (658, 659, 661, 660), (660, 661, 663, 662), (662, 663, 665, 664), (664, 665, 667, 666), (666, 667, 669, 668), (668, 669, 671, 670), (670, 671, 673, 672), (672, 673, 675, 674), (674, 675, 677, 676), (676, 677, 679, 678), (678, 679, 681, 680), (680, 681, 683, 682), (682, 683, 685, 684), (684, 685, 687, 686), (686, 687, 689, 688), (688, 689, 691, 690), (690, 691, 693, 692), (692, 693, 695, 694), (694, 695, 697, 696), (696, 697, 699, 698), (698, 699, 701, 700), (700, 701, 703, 702), (702, 703, 705, 704), (704, 705, 707, 706), (706, 707, 709, 708), (708, 709, 711, 710), (710, 711, 713, 712), (712, 713, 715, 714), (714, 715, 717, 716), (659, 657, 719, 717, 715, 713, 711, 709, 707, 705, 703, 701, 699, 697, 695, 693, 691, 689, 687, 685, 683, 681, 679, 677, 675, 673, 671, 669, 667, 665, 663, 661), (718, 719, 657, 656), (716, 717, 719, 718), (656, 658, 660, 662, 664, 666, 668, 670, 672, 674, 676, 678, 680, 682, 684, 686, 688, 690, 692, 694, 696, 698, 700, 702, 704, 706, 708, 710, 712, 714, 716, 718), (720, 721, 723, 722), (722, 723, 725, 724), (724, 725, 727, 726), (726, 727, 729, 728), (728, 729, 731, 730), (730, 731, 733, 732), (732, 733, 735, 734), (734, 735, 737, 736), (736, 737, 739, 738), (738, 739, 741, 740), (740, 741, 743, 742), (742, 743, 745, 744), (744, 745, 747, 746), (746, 747, 749, 748), (748, 749, 751, 750), (750, 751, 753, 752), (752, 753, 755, 754), (754, 755, 757, 756), (756, 757, 759, 758), (758, 759, 761, 760), (760, 761, 763, 762), (762, 763, 765, 764), (764, 765, 767, 766), (766, 767, 769, 768), (768, 769, 771, 770), (770, 771, 773, 772), (772, 773, 775, 774), (774, 775, 777, 776), (776, 777, 779, 778), (778, 779, 781, 780), (723, 721, 783, 781, 779, 777, 775, 773, 771, 769, 767, 765, 763, 761, 759, 757, 755, 753, 751, 749, 747, 745, 743, 741, 739, 737, 735, 733, 731, 729, 727, 725), (782, 783, 721, 720), (780, 781, 783, 782), (720, 722, 724, 726, 728, 730, 732, 734, 736, 738, 740, 742, 744, 746, 748, 750, 752, 754, 756, 758, 760, 762, 764, 766, 768, 770, 772, 774, 776, 778, 780, 782), (784, 785, 786, 787), (788, 791, 790, 789), (784, 788, 789, 785), (785, 789, 790, 786), (786, 790, 791, 787), (788, 784, 787, 791), (792, 793, 795, 794), (794, 795, 797, 796), (796, 797, 799, 798), (798, 799, 801, 800), (800, 801, 803, 802), (802, 803, 805, 804), (804, 805, 807, 806), (806, 807, 809, 808), (808, 809, 811, 810), (810, 811, 813, 812), (812, 813, 815, 814), (814, 815, 817, 816), (816, 817, 819, 818), (818, 819, 821, 820), (820, 821, 823, 822), (822, 823, 825, 824), (824, 825, 827, 826), (826, 827, 829, 828), (828, 829, 831, 830), (830, 831, 833, 832), (832, 833, 835, 834), (834, 835, 837, 836), (836, 837, 839, 838), (838, 839, 841, 840), (840, 841, 843, 842), (842, 843, 845, 844), (844, 845, 847, 846), (846, 847, 849, 848), (848, 849, 851, 850), (850, 851, 853, 852), (795, 793, 855, 853, 851, 849, 847, 845, 843, 841, 839, 837, 835, 833, 831, 829, 827, 825, 823, 821, 819, 817, 815, 813, 811, 809, 807, 805, 803, 801, 799, 797), (854, 855, 793, 792), (852, 853, 855, 854), (792, 794, 796, 798, 800, 802, 804, 806, 808, 810, 812, 814, 816, 818, 820, 822, 824, 826, 828, 830, 832, 834, 836, 838, 840, 842, 844, 846, 848, 850, 852, 854), (856, 857, 859, 858), (858, 859, 861, 860), (860, 861, 863, 862), (862, 863, 865, 864), (864, 865, 867, 866), (866, 867, 869, 868), (868, 869, 871, 870), (870, 871, 873, 872), (872, 873, 875, 874), (874, 875, 877, 876), (876, 877, 879, 878), (878, 879, 881, 880), (880, 881, 883, 882), (882, 883, 885, 884), (884, 885, 887, 886), (886, 887, 889, 888), (888, 889, 891, 890), (890, 891, 893, 892), (892, 893, 895, 894), (894, 895, 897, 896), (896, 897, 899, 898), (898, 899, 901, 900), (900, 901, 903, 902), (902, 903, 905, 904), (904, 905, 907, 906), (906, 907, 909, 908), (908, 909, 911, 910), (910, 911, 913, 912), (912, 913, 915, 914), (914, 915, 917, 916), (859, 857, 919, 917, 915, 913, 911, 909, 907, 905, 903, 901, 899, 897, 895, 893, 891, 889, 887, 885, 883, 881, 879, 877, 875, 873, 871, 869, 867, 865, 863, 861), (918, 919, 857, 856), (916, 917, 919, 918), (856, 858, 860, 862, 864, 866, 868, 870, 872, 874, 876, 878, 880, 882, 884, 886, 888, 890, 892, 894, 896, 898, 900, 902, 904, 906, 908, 910, 912, 914, 916, 918), (920, 921, 923, 922), (922, 923, 925, 924), (924, 925, 927, 926), (926, 927, 929, 928), (928, 929, 931, 930), (930, 931, 933, 932), (932, 933, 935, 934), (934, 935, 937, 936), (936, 937, 939, 938), (938, 939, 941, 940), (940, 941, 943, 942), (942, 943, 945, 944), (944, 945, 947, 946), (946, 947, 949, 948), (948, 949, 951, 950), (950, 951, 953, 952), (952, 953, 955, 954), (954, 955, 957, 956), (956, 957, 959, 958), (958, 959, 961, 960), (960, 961, 963, 962), (962, 963, 965, 964), (964, 965, 967, 966), (966, 967, 969, 968), (968, 969, 971, 970), (970, 971, 973, 972), (972, 973, 975, 974), (974, 975, 977, 976), (976, 977, 979, 978), (978, 979, 981, 980), (923, 921, 983, 981, 979, 977, 975, 973, 971, 969, 967, 965, 963, 961, 959, 957, 955, 953, 951, 949, 947, 945, 943, 941, 939, 937, 935, 933, 931, 929, 927, 925), (982, 983, 921, 920), (980, 981, 983, 982), (920, 922, 924, 926, 928, 930, 932, 934, 936, 938, 940, 942, 944, 946, 948, 950, 952, 954, 956, 958, 960, 962, 964, 966, 968, 970, 972, 974, 976, 978, 980, 982), (984, 985, 987, 986), (986, 987, 989, 988), (988, 989, 991, 990), (990, 991, 993, 992), (992, 993, 995, 994), (994, 995, 997, 996), (996, 997, 999, 998), (998, 999, 1001, 1000), (1000, 1001, 1003, 1002), (1002, 1003, 1005, 1004), (1004, 1005, 1007, 1006), (1006, 1007, 1009, 1008), (1008, 1009, 1011, 1010), (1010, 1011, 1013, 1012), (1012, 1013, 1015, 1014), (1014, 1015, 1017, 1016), (1016, 1017, 1019, 1018), (1018, 1019, 1021, 1020), (1020, 1021, 1023, 1022), (1022, 1023, 1025, 1024), (1024, 1025, 1027, 1026), (1026, 1027, 1029, 1028), (1028, 1029, 1031, 1030), (1030, 1031, 1033, 1032), (1032, 1033, 1035, 1034), (1034, 1035, 1037, 1036), (1036, 1037, 1039, 1038), (1038, 1039, 1041, 1040), (1040, 1041, 1043, 1042), (1042, 1043, 1045, 1044), (987, 985, 1047, 1045, 1043, 1041, 1039, 1037, 1035, 1033, 1031, 1029, 1027, 1025, 1023, 1021, 1019, 1017, 1015, 1013, 1011, 1009, 1007, 1005, 1003, 1001, 999, 997, 995, 993, 991, 989), (1046, 1047, 985, 984), (1044, 1045, 1047, 1046), (984, 986, 988, 990, 992, 994, 996, 998, 1000, 1002, 1004, 1006, 1008, 1010, 1012, 1014, 1016, 1018, 1020, 1022, 1024, 1026, 1028, 1030, 1032, 1034, 1036, 1038, 1040, 1042, 1044, 1046), (1048, 1049, 1050, 1051), (1052, 1055, 1054, 1053), (1048, 1052, 1053, 1049), (1049, 1053, 1054, 1050), (1050, 1054, 1055, 1051), (1052, 1048, 1051, 1055), (1056, 1057, 1059, 1058), (1058, 1059, 1061, 1060), (1060, 1061, 1063, 1062), (1062, 1063, 1065, 1064), (1064, 1065, 1067, 1066), (1066, 1067, 1069, 1068), (1068, 1069, 1071, 1070), (1070, 1071, 1073, 1072), (1072, 1073, 1075, 1074), (1074, 1075, 1077, 1076), (1076, 1077, 1079, 1078), (1078, 1079, 1081, 1080), (1080, 1081, 1083, 1082), (1082, 1083, 1085, 1084), (1084, 1085, 1087, 1086), (1086, 1087, 1089, 1088), (1088, 1089, 1091, 1090), (1090, 1091, 1093, 1092), (1092, 1093, 1095, 1094), (1094, 1095, 1097, 1096), (1096, 1097, 1099, 1098), (1098, 1099, 1101, 1100), (1100, 1101, 1103, 1102), (1102, 1103, 1105, 1104), (1104, 1105, 1107, 1106), (1106, 1107, 1109, 1108), (1108, 1109, 1111, 1110), (1110, 1111, 1113, 1112), (1112, 1113, 1115, 1114), (1114, 1115, 1117, 1116), (1059, 1057, 1119, 1117, 1115, 1113, 1111, 1109, 1107, 1105, 1103, 1101, 1099, 1097, 1095, 1093, 1091, 1089, 1087, 1085, 1083, 1081, 1079, 1077, 1075, 1073, 1071, 1069, 1067, 1065, 1063, 1061), (1118, 1119, 1057, 1056), (1116, 1117, 1119, 1118), (1056, 1058, 1060, 1062, 1064, 1066, 1068, 1070, 1072, 1074, 1076, 1078, 1080, 1082, 1084, 1086, 1088, 1090, 1092, 1094, 1096, 1098, 1100, 1102, 1104, 1106, 1108, 1110, 1112, 1114, 1116, 1118), (1120, 1121, 1123, 1122), (1122, 1123, 1125, 1124), (1124, 1125, 1127, 1126), (1126, 1127, 1129, 1128), (1128, 1129, 1131, 1130), (1130, 1131, 1133, 1132), (1132, 1133, 1135, 1134), (1134, 1135, 1137, 1136), (1136, 1137, 1139, 1138), (1138, 1139, 1141, 1140), (1140, 1141, 1143, 1142), (1142, 1143, 1145, 1144), (1144, 1145, 1147, 1146), (1146, 1147, 1149, 1148), (1148, 1149, 1151, 1150), (1150, 1151, 1153, 1152), (1152, 1153, 1155, 1154), (1154, 1155, 1157, 1156), (1156, 1157, 1159, 1158), (1158, 1159, 1161, 1160), (1160, 1161, 1163, 1162), (1162, 1163, 1165, 1164), (1164, 1165, 1167, 1166), (1166, 1167, 1169, 1168), (1168, 1169, 1171, 1170), (1170, 1171, 1173, 1172), (1172, 1173, 1175, 1174), (1174, 1175, 1177, 1176), (1176, 1177, 1179, 1178), (1178, 1179, 1181, 1180), (1123, 1121, 1183, 1181, 1179, 1177, 1175, 1173, 1171, 1169, 1167, 1165, 1163, 1161, 1159, 1157, 1155, 1153, 1151, 1149, 1147, 1145, 1143, 1141, 1139, 1137, 1135, 1133, 1131, 1129, 1127, 1125), (1182, 1183, 1121, 1120), (1180, 1181, 1183, 1182), (1120, 1122, 1124, 1126, 1128, 1130, 1132, 1134, 1136, 1138, 1140, 1142, 1144, 1146, 1148, 1150, 1152, 1154, 1156, 1158, 1160, 1162, 1164, 1166, 1168, 1170, 1172, 1174, 1176, 1178, 1180, 1182), (1184, 1185, 1187, 1186), (1186, 1187, 1189, 1188), (1188, 1189, 1191, 1190), (1190, 1191, 1193, 1192), (1192, 1193, 1195, 1194), (1194, 1195, 1197, 1196), (1196, 1197, 1199, 1198), (1198, 1199, 1201, 1200), (1200, 1201, 1203, 1202), (1202, 1203, 1205, 1204), (1204, 1205, 1207, 1206), (1206, 1207, 1209, 1208), (1208, 1209, 1211, 1210), (1210, 1211, 1213, 1212), (1212, 1213, 1215, 1214), (1214, 1215, 1217, 1216), (1216, 1217, 1219, 1218), (1218, 1219, 1221, 1220), (1220, 1221, 1223, 1222), (1222, 1223, 1225, 1224), (1224, 1225, 1227, 1226), (1226, 1227, 1229, 1228), (1228, 1229, 1231, 1230), (1230, 1231, 1233, 1232), (1232, 1233, 1235, 1234), (1234, 1235, 1237, 1236), (1236, 1237, 1239, 1238), (1238, 1239, 1241, 1240), (1240, 1241, 1243, 1242), (1242, 1243, 1245, 1244), (1187, 1185, 1247, 1245, 1243, 1241, 1239, 1237, 1235, 1233, 1231, 1229, 1227, 1225, 1223, 1221, 1219, 1217, 1215, 1213, 1211, 1209, 1207, 1205, 1203, 1201, 1199, 1197, 1195, 1193, 1191, 1189), (1246, 1247, 1185, 1184), (1244, 1245, 1247, 1246), (1184, 1186, 1188, 1190, 1192, 1194, 1196, 1198, 1200, 1202, 1204, 1206, 1208, 1210, 1212, 1214, 1216, 1218, 1220, 1222, 1224, 1226, 1228, 1230, 1232, 1234, 1236, 1238, 1240, 1242, 1244, 1246), (1248, 1249, 1251, 1250), (1250, 1251, 1253, 1252), (1252, 1253, 1255, 1254), (1254, 1255, 1257, 1256), (1256, 1257, 1259, 1258), (1258, 1259, 1261, 1260), (1260, 1261, 1263, 1262), (1262, 1263, 1265, 1264), (1264, 1265, 1267, 1266), (1266, 1267, 1269, 1268), (1268, 1269, 1271, 1270), (1270, 1271, 1273, 1272), (1272, 1273, 1275, 1274), (1274, 1275, 1277, 1276), (1276, 1277, 1279, 1278), (1278, 1279, 1281, 1280), (1280, 1281, 1283, 1282), (1282, 1283, 1285, 1284), (1284, 1285, 1287, 1286), (1286, 1287, 1289, 1288), (1288, 1289, 1291, 1290), (1290, 1291, 1293, 1292), (1292, 1293, 1295, 1294), (1294, 1295, 1297, 1296), (1296, 1297, 1299, 1298), (1298, 1299, 1301, 1300), (1300, 1301, 1303, 1302), (1302, 1303, 1305, 1304), (1304, 1305, 1307, 1306), (1306, 1307, 1309, 1308), (1251, 1249, 1311, 1309, 1307, 1305, 1303, 1301, 1299, 1297, 1295, 1293, 1291, 1289, 1287, 1285, 1283, 1281, 1279, 1277, 1275, 1273, 1271, 1269, 1267, 1265, 1263, 1261, 1259, 1257, 1255, 1253), (1310, 1311, 1249, 1248), (1308, 1309, 1311, 1310), (1248, 1250, 1252, 1254, 1256, 1258, 1260, 1262, 1264, 1266, 1268, 1270, 1272, 1274, 1276, 1278, 1280, 1282, 1284, 1286, 1288, 1290, 1292, 1294, 1296, 1298, 1300, 1302, 1304, 1306, 1308, 1310), (1312, 1313, 1314, 1315), (1316, 1319, 1318, 1317), (1312, 1316, 1317, 1313), (1313, 1317, 1318, 1314), (1314, 1318, 1319, 1315), (1316, 1312, 1315, 1319), (1320, 1321, 1323, 1322), (1322, 1323, 1325, 1324), (1324, 1325, 1327, 1326), (1326, 1327, 1329, 1328), (1328, 1329, 1331, 1330), (1330, 1331, 1333, 1332), (1332, 1333, 1335, 1334), (1334, 1335, 1337, 1336), (1336, 1337, 1339, 1338), (1338, 1339, 1341, 1340), (1340, 1341, 1343, 1342), (1342, 1343, 1345, 1344), (1344, 1345, 1347, 1346), (1346, 1347, 1349, 1348), (1348, 1349, 1351, 1350), (1350, 1351, 1353, 1352), (1352, 1353, 1355, 1354), (1354, 1355, 1357, 1356), (1356, 1357, 1359, 1358), (1358, 1359, 1361, 1360), (1360, 1361, 1363, 1362), (1362, 1363, 1365, 1364), (1364, 1365, 1367, 1366), (1366, 1367, 1369, 1368), (1368, 1369, 1371, 1370), (1370, 1371, 1373, 1372), (1372, 1373, 1375, 1374), (1374, 1375, 1377, 1376), (1376, 1377, 1379, 1378), (1378, 1379, 1381, 1380), (1323, 1321, 1383, 1381, 1379, 1377, 1375, 1373, 1371, 1369, 1367, 1365, 1363, 1361, 1359, 1357, 1355, 1353, 1351, 1349, 1347, 1345, 1343, 1341, 1339, 1337, 1335, 1333, 1331, 1329, 1327, 1325), (1382, 1383, 1321, 1320), (1380, 1381, 1383, 1382), (1320, 1322, 1324, 1326, 1328, 1330, 1332, 1334, 1336, 1338, 1340, 1342, 1344, 1346, 1348, 1350, 1352, 1354, 1356, 1358, 1360, 1362, 1364, 1366, 1368, 1370, 1372, 1374, 1376, 1378, 1380, 1382), (1384, 1385, 1387, 1386), (1386, 1387, 1389, 1388), (1388, 1389, 1391, 1390), (1390, 1391, 1393, 1392), (1392, 1393, 1395, 1394), (1394, 1395, 1397, 1396), (1396, 1397, 1399, 1398), (1398, 1399, 1401, 1400), (1400, 1401, 1403, 1402), (1402, 1403, 1405, 1404), (1404, 1405, 1407, 1406), (1406, 1407, 1409, 1408), (1408, 1409, 1411, 1410), (1410, 1411, 1413, 1412), (1412, 1413, 1415, 1414), (1414, 1415, 1417, 1416), (1416, 1417, 1419, 1418), (1418, 1419, 1421, 1420), (1420, 1421, 1423, 1422), (1422, 1423, 1425, 1424), (1424, 1425, 1427, 1426), (1426, 1427, 1429, 1428), (1428, 1429, 1431, 1430), (1430, 1431, 1433, 1432), (1432, 1433, 1435, 1434), (1434, 1435, 1437, 1436), (1436, 1437, 1439, 1438), (1438, 1439, 1441, 1440), (1440, 1441, 1443, 1442), (1442, 1443, 1445, 1444), (1387, 1385, 1447, 1445, 1443, 1441, 1439, 1437, 1435, 1433, 1431, 1429, 1427, 1425, 1423, 1421, 1419, 1417, 1415, 1413, 1411, 1409, 1407, 1405, 1403, 1401, 1399, 1397, 1395, 1393, 1391, 1389), (1446, 1447, 1385, 1384), (1444, 1445, 1447, 1446), (1384, 1386, 1388, 1390, 1392, 1394, 1396, 1398, 1400, 1402, 1404, 1406, 1408, 1410, 1412, 1414, 1416, 1418, 1420, 1422, 1424, 1426, 1428, 1430, 1432, 1434, 1436, 1438, 1440, 1442, 1444, 1446), (1448, 1449, 1451, 1450), (1450, 1451, 1453, 1452), (1452, 1453, 1455, 1454), (1454, 1455, 1457, 1456), (1456, 1457, 1459, 1458), (1458, 1459, 1461, 1460), (1460, 1461, 1463, 1462), (1462, 1463, 1465, 1464), (1464, 1465, 1467, 1466), (1466, 1467, 1469, 1468), (1468, 1469, 1471, 1470), (1470, 1471, 1473, 1472), (1472, 1473, 1475, 1474), (1474, 1475, 1477, 1476), (1476, 1477, 1479, 1478), (1478, 1479, 1481, 1480), (1480, 1481, 1483, 1482), (1482, 1483, 1485, 1484), (1484, 1485, 1487, 1486), (1486, 1487, 1489, 1488), (1488, 1489, 1491, 1490), (1490, 1491, 1493, 1492), (1492, 1493, 1495, 1494), (1494, 1495, 1497, 1496), (1496, 1497, 1499, 1498), (1498, 1499, 1501, 1500), (1500, 1501, 1503, 1502), (1502, 1503, 1505, 1504), (1504, 1505, 1507, 1506), (1506, 1507, 1509, 1508), (1451, 1449, 1511, 1509, 1507, 1505, 1503, 1501, 1499, 1497, 1495, 1493, 1491, 1489, 1487, 1485, 1483, 1481, 1479, 1477, 1475, 1473, 1471, 1469, 1467, 1465, 1463, 1461, 1459, 1457, 1455, 1453), (1510, 1511, 1449, 1448), (1508, 1509, 1511, 1510), (1448, 1450, 1452, 1454, 1456, 1458, 1460, 1462, 1464, 1466, 1468, 1470, 1472, 1474, 1476, 1478, 1480, 1482, 1484, 1486, 1488, 1490, 1492, 1494, 1496, 1498, 1500, 1502, 1504, 1506, 1508, 1510), (1512, 1513, 1515, 1514), (1514, 1515, 1517, 1516), (1516, 1517, 1519, 1518), (1518, 1519, 1521, 1520), (1520, 1521, 1523, 1522), (1522, 1523, 1525, 1524), (1524, 1525, 1527, 1526), (1526, 1527, 1529, 1528), (1528, 1529, 1531, 1530), (1530, 1531, 1533, 1532), (1532, 1533, 1535, 1534), (1534, 1535, 1537, 1536), (1536, 1537, 1539, 1538), (1538, 1539, 1541, 1540), (1540, 1541, 1543, 1542), (1542, 1543, 1545, 1544), (1544, 1545, 1547, 1546), (1546, 1547, 1549, 1548), (1548, 1549, 1551, 1550), (1550, 1551, 1553, 1552), (1552, 1553, 1555, 1554), (1554, 1555, 1557, 1556), (1556, 1557, 1559, 1558), (1558, 1559, 1561, 1560), (1560, 1561, 1563, 1562), (1562, 1563, 1565, 1564), (1564, 1565, 1567, 1566), (1566, 1567, 1569, 1568), (1568, 1569, 1571, 1570), (1570, 1571, 1573, 1572), (1515, 1513, 1575, 1573, 1571, 1569, 1567, 1565, 1563, 1561, 1559, 1557, 1555, 1553, 1551, 1549, 1547, 1545, 1543, 1541, 1539, 1537, 1535, 1533, 1531, 1529, 1527, 1525, 1523, 1521, 1519, 1517), (1574, 1575, 1513, 1512), (1572, 1573, 1575, 1574), (1512, 1514, 1516, 1518, 1520, 1522, 1524, 1526, 1528, 1530, 1532, 1534, 1536, 1538, 1540, 1542, 1544, 1546, 1548, 1550, 1552, 1554, 1556, 1558, 1560, 1562, 1564, 1566, 1568, 1570, 1572, 1574), (1576, 1577, 1578, 1579), (1580, 1583, 1582, 1581), (1576, 1580, 1581, 1577), (1577, 1581, 1582, 1578), (1578, 1582, 1583, 1579), (1580, 1576, 1579, 1583)])
me_cylinder_005.materials.append(mat_mesamaterial)
me_cylinder_005.use_remesh_preserve_volume = False
me_cylinder_005.use_remesh_preserve_attributes = False
me_cylinder_005.use_mirror_vertex_groups = False
me_cylinder_005.update()

# ---- objects
ob_mesacentro = bpy.data.objects.new('mesaCentro', me_cylinder_005)

# ---- transforms, parenting, visibility, modifiers, constraints
ob_mesacentro.location = (-0.1057, 1.206, -0.821)
ob_mesacentro.rotation_euler = (0.0, -0.0, 3.142)
ob_mesacentro.scale = (-0.01335, -0.0131, 0.2568)
ob_mesacentro.lineart.crease_threshold = 0.0

# ---- collection membership
col_collection_1.objects.link(ob_mesacentro)

# ---- scene / render settings (as saved in the file)
scene.frame_start = 1; scene.frame_end = 250; scene.frame_set(1)
scene.render.engine = 'BLENDER_EEVEE_NEXT'
scene.render.resolution_percentage = 50
scene.render.dither_intensity = 0.0
scene.cycles.use_denoising = False
scene.cycles.samples = 10
scene.cycles.sampling_pattern = 'TABULATED_SOBOL'
scene.cycles.light_sampling_threshold = 0.0
scene.cycles.use_adaptive_sampling = False
scene.cycles.use_light_tree = False
scene.cycles.blur_glossy = 0.0
scene.cycles.pixel_filter_type = 'GAUSSIAN'
scene.cycles.sample_clamp_indirect = 0.0
scene.view_settings.view_transform = 'Standard'
bpy.context.view_layer.update()

# ---- added for rendering (the .blend has no active camera and no usable light): camera, sun
cam_auto = bpy.data.cameras.new('AutoCamera')
cam_auto.lens = 50.0
cam_auto.sensor_width = 36.0
cam_auto.clip_end = 1000.0
ob_auto_camera = bpy.data.objects.new('AutoCamera', cam_auto)
scene.collection.objects.link(ob_auto_camera)
ob_auto_camera.location = (3.38442, -2.97828, 1.97238)
ob_auto_camera.rotation_euler = (1.09748, -7.21219e-08, 0.694738)
scene.camera = ob_auto_camera
light_auto_sun = bpy.data.lights.new('AutoSun', 'SUN')
light_auto_sun.energy = 3.0
light_auto_sun.angle = 0.0523599
ob_auto_sun = bpy.data.objects.new('AutoSun', light_auto_sun)
scene.collection.objects.link(ob_auto_sun)
ob_auto_sun.rotation_euler = (0.872665, 0.174533, 0.523599)
bpy.context.view_layer.update()
